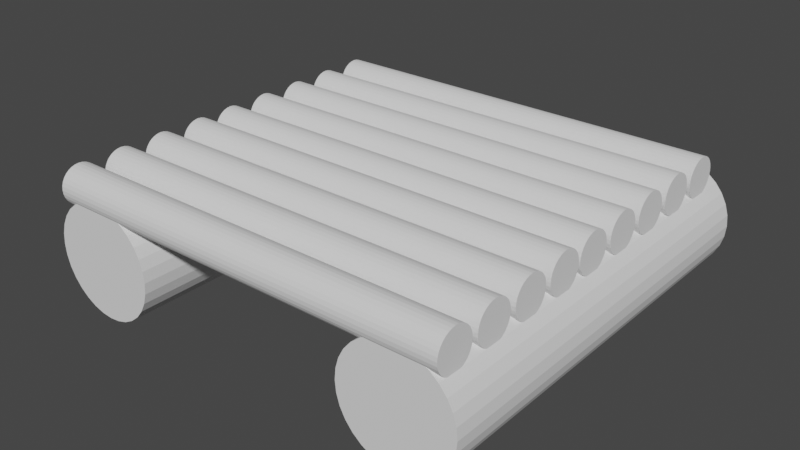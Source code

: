 # Source: sal.blend  (saved by Blender 2.82.7; exported with 4.5.12 LTS)
import bpy
from mathutils import Matrix  # noqa: F401  (used for matrix-valued properties, if any)

bpy.ops.wm.read_factory_settings(use_empty=True)
scene = bpy.context.scene
scene.name = 'Scene'

# ---- collections
col_collection = bpy.data.collections.new('Collection'); scene.collection.children.link(col_collection)

# ---- world
world_world = bpy.data.worlds.new('World'); scene.world = world_world
world_world.use_nodes = True; world_world.node_tree.nodes.clear()
_N = world_world.node_tree.nodes; _L = world_world.node_tree.links
n0 = _N.new('ShaderNodeOutputWorld'); n0.name = 'World Output'; n0.location = (300, 300)
n1 = _N.new('ShaderNodeBackground'); n1.name = 'Background'; n1.location = (10, 300)
n1.inputs[0].default_value = (0.05088, 0.05088, 0.05088, 1.0)
_L.new(n1.outputs[0], n0.inputs[0])
n0.is_active_output = True
world_world.color = (0.05088, 0.05088, 0.05088)
world_world.use_sun_shadow = False
world_world.sun_shadow_jitter_overblur = 0.0

# ---- meshes
me_cylinder = bpy.data.meshes.new('Cylinder')
me_cylinder.from_pydata([(4.295e-08, 0.1361, -0.5), (4.295e-08, 0.1361, 0.5), (0.02656, 0.1335, -0.5), (0.02656, 0.1335, 0.5), (0.0521, 0.1258, -0.5), (0.0521, 0.1258, 0.5), (0.07564, 0.1132, -0.5), (0.07564, 0.1132, 0.5), (0.09627, 0.09627, -0.5), (0.09627, 0.09627, 0.5), (0.1132, 0.07564, -0.5), (0.1132, 0.07564, 0.5), (0.1258, 0.0521, -0.5), (0.1258, 0.0521, 0.5), (0.1335, 0.02656, -0.5), (0.1335, 0.02656, 0.5), (0.1361, 2.434e-07, -0.5), (0.1361, 2.752e-07, 0.5), (0.1335, -0.02656, -0.5), (0.1335, -0.02656, 0.5), (0.1258, -0.0521, -0.5), (0.1258, -0.0521, 0.5), (0.1132, -0.07564, -0.5), (0.1132, -0.07564, 0.5), (0.09627, -0.09627, -0.5), (0.09627, -0.09627, 0.5), (0.07564, -0.1132, -0.5), (0.07564, -0.1132, 0.5), (0.0521, -0.1258, -0.5), (0.0521, -0.1258, 0.5), (0.02656, -0.1335, -0.5), (0.02656, -0.1335, 0.5), (-1.417e-09, -0.1361, -0.5), (-1.417e-09, -0.1361, 0.5), (-0.02656, -0.1335, -0.5), (-0.02656, -0.1335, 0.5), (-0.0521, -0.1258, -0.5), (-0.0521, -0.1258, 0.5), (-0.07564, -0.1132, -0.5), (-0.07564, -0.1132, 0.5), (-0.09627, -0.09627, -0.5), (-0.09627, -0.09627, 0.5), (-0.1132, -0.07564, -0.5), (-0.1132, -0.07564, 0.5), (-0.1258, -0.0521, -0.5), (-0.1258, -0.0521, 0.5), (-0.1335, -0.02656, -0.5), (-0.1335, -0.02656, 0.5), (-0.1361, 3.646e-07, -0.5), (-0.1361, 3.964e-07, 0.5), (-0.1335, 0.02656, -0.5), (-0.1335, 0.02656, 0.5), (-0.1258, 0.0521, -0.5), (-0.1258, 0.0521, 0.5), (-0.1132, 0.07564, -0.5), (-0.1132, 0.07564, 0.5), (-0.09627, 0.09627, -0.5), (-0.09627, 0.09627, 0.5), (-0.07564, 0.1132, -0.5), (-0.07564, 0.1132, 0.5), (-0.0521, 0.1258, -0.5), (-0.0521, 0.1258, 0.5), (-0.02656, 0.1335, -0.5), (-0.02656, 0.1335, 0.5), (0.8, 0.1361, -0.5), (0.8, 0.1361, 0.5), (0.8266, 0.1335, -0.5), (0.8266, 0.1335, 0.5), (0.8521, 0.1258, -0.5), (0.8521, 0.1258, 0.5), (0.8756, 0.1132, -0.5), (0.8756, 0.1132, 0.5), (0.8963, 0.09627, -0.5), (0.8963, 0.09627, 0.5), (0.9132, 0.07564, -0.5), (0.9132, 0.07564, 0.5), (0.9258, 0.0521, -0.5), (0.9258, 0.0521, 0.5), (0.9335, 0.02656, -0.5), (0.9335, 0.02656, 0.5), (0.9361, 2.434e-07, -0.5), (0.9361, 2.752e-07, 0.5), (0.9335, -0.02656, -0.5), (0.9335, -0.02656, 0.5), (0.9258, -0.0521, -0.5), (0.9258, -0.0521, 0.5), (0.9132, -0.07564, -0.5), (0.9132, -0.07564, 0.5), (0.8963, -0.09627, -0.5), (0.8963, -0.09627, 0.5), (0.8756, -0.1132, -0.5), (0.8756, -0.1132, 0.5), (0.8521, -0.1258, -0.5), (0.8521, -0.1258, 0.5), (0.8266, -0.1335, -0.5), (0.8266, -0.1335, 0.5), (0.8, -0.1361, -0.5), (0.8, -0.1361, 0.5), (0.7734, -0.1335, -0.5), (0.7734, -0.1335, 0.5), (0.7479, -0.1258, -0.5), (0.7479, -0.1258, 0.5), (0.7244, -0.1132, -0.5), (0.7244, -0.1132, 0.5), (0.7037, -0.09627, -0.5), (0.7037, -0.09627, 0.5), (0.6868, -0.07564, -0.5), (0.6868, -0.07564, 0.5), (0.6742, -0.0521, -0.5), (0.6742, -0.0521, 0.5), (0.6665, -0.02656, -0.5), (0.6665, -0.02656, 0.5), (0.6639, 3.646e-07, -0.5), (0.6639, 3.964e-07, 0.5), (0.6665, 0.02656, -0.5), (0.6665, 0.02656, 0.5), (0.6742, 0.0521, -0.5), (0.6742, 0.0521, 0.5), (0.6868, 0.07564, -0.5), (0.6868, 0.07564, 0.5), (0.7037, 0.09627, -0.5), (0.7037, 0.09627, 0.5), (0.7244, 0.1132, -0.5), (0.7244, 0.1132, 0.5), (0.7479, 0.1258, -0.5), (0.7479, 0.1258, 0.5), (0.7734, 0.1335, -0.5), (0.7734, 0.1335, 0.5), (-0.1041, 0.1876, 0.4583), (0.8959, 0.1876, 0.4583), (-0.1041, 0.1866, 0.449), (0.8959, 0.1866, 0.449), (-0.1041, 0.1839, 0.4401), (0.8959, 0.1839, 0.4401), (-0.1041, 0.1795, 0.4319), (0.8959, 0.1795, 0.4319), (-0.1041, 0.1736, 0.4247), (0.8959, 0.1736, 0.4247), (-0.1041, 0.1664, 0.4188), (0.8959, 0.1664, 0.4188), (-0.1041, 0.1582, 0.4144), (0.8959, 0.1582, 0.4144), (-0.1041, 0.1493, 0.4117), (0.8959, 0.1493, 0.4117), (-0.1041, 0.14, 0.4108), (0.8959, 0.14, 0.4108), (-0.1041, 0.1307, 0.4117), (0.8959, 0.1307, 0.4117), (-0.1041, 0.1218, 0.4144), (0.8959, 0.1218, 0.4144), (-0.1041, 0.1136, 0.4188), (0.8959, 0.1136, 0.4188), (-0.1041, 0.1063, 0.4247), (0.8959, 0.1063, 0.4247), (-0.1041, 0.1004, 0.4319), (0.8959, 0.1004, 0.4319), (-0.1041, 0.09603, 0.4401), (0.8959, 0.09603, 0.4401), (-0.1041, 0.09333, 0.449), (0.8959, 0.09333, 0.449), (-0.1041, 0.09241, 0.4583), (0.8959, 0.09241, 0.4583), (-0.1041, 0.09333, 0.4676), (0.8959, 0.09333, 0.4676), (-0.1041, 0.09603, 0.4765), (0.8959, 0.09603, 0.4765), (-0.1041, 0.1004, 0.4848), (0.8959, 0.1004, 0.4848), (-0.1041, 0.1063, 0.492), (0.8959, 0.1063, 0.492), (-0.1041, 0.1136, 0.4979), (0.8959, 0.1136, 0.4979), (-0.1041, 0.1218, 0.5023), (0.8959, 0.1218, 0.5023), (-0.1041, 0.1307, 0.505), (0.8959, 0.1307, 0.505), (-0.1041, 0.14, 0.5059), (0.8959, 0.14, 0.5059), (-0.1041, 0.1493, 0.505), (0.8959, 0.1493, 0.505), (-0.1041, 0.1582, 0.5023), (0.8959, 0.1582, 0.5023), (-0.1041, 0.1664, 0.4979), (0.8959, 0.1664, 0.4979), (-0.1041, 0.1736, 0.492), (0.8959, 0.1736, 0.492), (-0.1041, 0.1795, 0.4848), (0.8959, 0.1795, 0.4848), (-0.1041, 0.1839, 0.4765), (0.8959, 0.1839, 0.4765), (-0.1041, 0.1866, 0.4676), (0.8959, 0.1866, 0.4676), (-0.1041, 0.1876, 0.3483), (0.8959, 0.1876, 0.3483), (-0.1041, 0.1866, 0.339), (0.8959, 0.1866, 0.339), (-0.1041, 0.1839, 0.3301), (0.8959, 0.1839, 0.3301), (-0.1041, 0.1795, 0.3219), (0.8959, 0.1795, 0.3219), (-0.1041, 0.1736, 0.3147), (0.8959, 0.1736, 0.3147), (-0.1041, 0.1664, 0.3088), (0.8959, 0.1664, 0.3088), (-0.1041, 0.1582, 0.3044), (0.8959, 0.1582, 0.3044), (-0.1041, 0.1493, 0.3017), (0.8959, 0.1493, 0.3017), (-0.1041, 0.14, 0.3008), (0.8959, 0.14, 0.3008), (-0.1041, 0.1307, 0.3017), (0.8959, 0.1307, 0.3017), (-0.1041, 0.1218, 0.3044), (0.8959, 0.1218, 0.3044), (-0.1041, 0.1136, 0.3088), (0.8959, 0.1136, 0.3088), (-0.1041, 0.1063, 0.3147), (0.8959, 0.1063, 0.3147), (-0.1041, 0.1004, 0.3219), (0.8959, 0.1004, 0.3219), (-0.1041, 0.09603, 0.3301), (0.8959, 0.09603, 0.3301), (-0.1041, 0.09333, 0.339), (0.8959, 0.09333, 0.339), (-0.1041, 0.09241, 0.3483), (0.8959, 0.09241, 0.3483), (-0.1041, 0.09333, 0.3576), (0.8959, 0.09333, 0.3576), (-0.1041, 0.09603, 0.3665), (0.8959, 0.09603, 0.3665), (-0.1041, 0.1004, 0.3748), (0.8959, 0.1004, 0.3748), (-0.1041, 0.1063, 0.382), (0.8959, 0.1063, 0.382), (-0.1041, 0.1136, 0.3879), (0.8959, 0.1136, 0.3879), (-0.1041, 0.1218, 0.3923), (0.8959, 0.1218, 0.3923), (-0.1041, 0.1307, 0.395), (0.8959, 0.1307, 0.395), (-0.1041, 0.14, 0.3959), (0.8959, 0.14, 0.3959), (-0.1041, 0.1493, 0.395), (0.8959, 0.1493, 0.395), (-0.1041, 0.1582, 0.3923), (0.8959, 0.1582, 0.3923), (-0.1041, 0.1664, 0.3879), (0.8959, 0.1664, 0.3879), (-0.1041, 0.1736, 0.382), (0.8959, 0.1736, 0.382), (-0.1041, 0.1795, 0.3748), (0.8959, 0.1795, 0.3748), (-0.1041, 0.1839, 0.3665), (0.8959, 0.1839, 0.3665), (-0.1041, 0.1866, 0.3576), (0.8959, 0.1866, 0.3576), (-0.1041, 0.1876, 0.2383), (0.8959, 0.1876, 0.2383), (-0.1041, 0.1866, 0.229), (0.8959, 0.1866, 0.229), (-0.1041, 0.1839, 0.2201), (0.8959, 0.1839, 0.2201), (-0.1041, 0.1795, 0.2119), (0.8959, 0.1795, 0.2119), (-0.1041, 0.1736, 0.2047), (0.8959, 0.1736, 0.2047), (-0.1041, 0.1664, 0.1988), (0.8959, 0.1664, 0.1988), (-0.1041, 0.1582, 0.1944), (0.8959, 0.1582, 0.1944), (-0.1041, 0.1493, 0.1917), (0.8959, 0.1493, 0.1917), (-0.1041, 0.14, 0.1908), (0.8959, 0.14, 0.1908), (-0.1041, 0.1307, 0.1917), (0.8959, 0.1307, 0.1917), (-0.1041, 0.1218, 0.1944), (0.8959, 0.1218, 0.1944), (-0.1041, 0.1136, 0.1988), (0.8959, 0.1136, 0.1988), (-0.1041, 0.1063, 0.2047), (0.8959, 0.1063, 0.2047), (-0.1041, 0.1004, 0.2119), (0.8959, 0.1004, 0.2119), (-0.1041, 0.09603, 0.2201), (0.8959, 0.09603, 0.2201), (-0.1041, 0.09333, 0.229), (0.8959, 0.09333, 0.229), (-0.1041, 0.09241, 0.2383), (0.8959, 0.09241, 0.2383), (-0.1041, 0.09333, 0.2476), (0.8959, 0.09333, 0.2476), (-0.1041, 0.09603, 0.2565), (0.8959, 0.09603, 0.2565), (-0.1041, 0.1004, 0.2648), (0.8959, 0.1004, 0.2648), (-0.1041, 0.1063, 0.272), (0.8959, 0.1063, 0.272), (-0.1041, 0.1136, 0.2779), (0.8959, 0.1136, 0.2779), (-0.1041, 0.1218, 0.2823), (0.8959, 0.1218, 0.2823), (-0.1041, 0.1307, 0.285), (0.8959, 0.1307, 0.285), (-0.1041, 0.14, 0.2859), (0.8959, 0.14, 0.2859), (-0.1041, 0.1493, 0.285), (0.8959, 0.1493, 0.285), (-0.1041, 0.1582, 0.2823), (0.8959, 0.1582, 0.2823), (-0.1041, 0.1664, 0.2779), (0.8959, 0.1664, 0.2779), (-0.1041, 0.1736, 0.272), (0.8959, 0.1736, 0.272), (-0.1041, 0.1795, 0.2648), (0.8959, 0.1795, 0.2648), (-0.1041, 0.1839, 0.2565), (0.8959, 0.1839, 0.2565), (-0.1041, 0.1866, 0.2476), (0.8959, 0.1866, 0.2476), (-0.1041, 0.1876, 0.1283), (0.8959, 0.1876, 0.1283), (-0.1041, 0.1866, 0.119), (0.8959, 0.1866, 0.119), (-0.1041, 0.1839, 0.1101), (0.8959, 0.1839, 0.1101), (-0.1041, 0.1795, 0.1019), (0.8959, 0.1795, 0.1019), (-0.1041, 0.1736, 0.09469), (0.8959, 0.1736, 0.09469), (-0.1041, 0.1664, 0.08877), (0.8959, 0.1664, 0.08877), (-0.1041, 0.1582, 0.08438), (0.8959, 0.1582, 0.08438), (-0.1041, 0.1493, 0.08167), (0.8959, 0.1493, 0.08167), (-0.1041, 0.14, 0.08076), (0.8959, 0.14, 0.08076), (-0.1041, 0.1307, 0.08167), (0.8959, 0.1307, 0.08167), (-0.1041, 0.1218, 0.08438), (0.8959, 0.1218, 0.08438), (-0.1041, 0.1136, 0.08877), (0.8959, 0.1136, 0.08877), (-0.1041, 0.1063, 0.09469), (0.8959, 0.1063, 0.09469), (-0.1041, 0.1004, 0.1019), (0.8959, 0.1004, 0.1019), (-0.1041, 0.09603, 0.1101), (0.8959, 0.09603, 0.1101), (-0.1041, 0.09333, 0.119), (0.8959, 0.09333, 0.119), (-0.1041, 0.09241, 0.1283), (0.8959, 0.09241, 0.1283), (-0.1041, 0.09333, 0.1376), (0.8959, 0.09333, 0.1376), (-0.1041, 0.09603, 0.1465), (0.8959, 0.09603, 0.1465), (-0.1041, 0.1004, 0.1548), (0.8959, 0.1004, 0.1548), (-0.1041, 0.1063, 0.162), (0.8959, 0.1063, 0.162), (-0.1041, 0.1136, 0.1679), (0.8959, 0.1136, 0.1679), (-0.1041, 0.1218, 0.1723), (0.8959, 0.1218, 0.1723), (-0.1041, 0.1307, 0.175), (0.8959, 0.1307, 0.175), (-0.1041, 0.14, 0.1759), (0.8959, 0.14, 0.1759), (-0.1041, 0.1493, 0.175), (0.8959, 0.1493, 0.175), (-0.1041, 0.1582, 0.1723), (0.8959, 0.1582, 0.1723), (-0.1041, 0.1664, 0.1679), (0.8959, 0.1664, 0.1679), (-0.1041, 0.1736, 0.162), (0.8959, 0.1736, 0.162), (-0.1041, 0.1795, 0.1548), (0.8959, 0.1795, 0.1548), (-0.1041, 0.1839, 0.1465), (0.8959, 0.1839, 0.1465), (-0.1041, 0.1866, 0.1376), (0.8959, 0.1866, 0.1376), (-0.1041, 0.1876, 0.02833), (0.8959, 0.1876, 0.02833), (-0.1041, 0.1866, 0.01905), (0.8959, 0.1866, 0.01905), (-0.1041, 0.1839, 0.01012), (0.8959, 0.1839, 0.01012), (-0.1041, 0.1795, 0.001899), (0.8959, 0.1795, 0.001899), (-0.1041, 0.1736, -0.005309), (0.8959, 0.1736, -0.005309), (-0.1041, 0.1664, -0.01123), (0.8959, 0.1664, -0.01123), (-0.1041, 0.1582, -0.01562), (0.8959, 0.1582, -0.01562), (-0.1041, 0.1493, -0.01833), (0.8959, 0.1493, -0.01833), (-0.1041, 0.14, -0.01924), (0.8959, 0.14, -0.01924), (-0.1041, 0.1307, -0.01833), (0.8959, 0.1307, -0.01833), (-0.1041, 0.1218, -0.01562), (0.8959, 0.1218, -0.01562), (-0.1041, 0.1136, -0.01123), (0.8959, 0.1136, -0.01123), (-0.1041, 0.1063, -0.005309), (0.8959, 0.1063, -0.005309), (-0.1041, 0.1004, 0.001899), (0.8959, 0.1004, 0.001899), (-0.1041, 0.09603, 0.01012), (0.8959, 0.09603, 0.01012), (-0.1041, 0.09333, 0.01905), (0.8959, 0.09333, 0.01905), (-0.1041, 0.09241, 0.02833), (0.8959, 0.09241, 0.02833), (-0.1041, 0.09333, 0.03761), (0.8959, 0.09333, 0.03761), (-0.1041, 0.09603, 0.04653), (0.8959, 0.09603, 0.04653), (-0.1041, 0.1004, 0.05476), (0.8959, 0.1004, 0.05476), (-0.1041, 0.1063, 0.06196), (0.8959, 0.1063, 0.06196), (-0.1041, 0.1136, 0.06788), (0.8959, 0.1136, 0.06788), (-0.1041, 0.1218, 0.07228), (0.8959, 0.1218, 0.07228), (-0.1041, 0.1307, 0.07498), (0.8959, 0.1307, 0.07498), (-0.1041, 0.14, 0.0759), (0.8959, 0.14, 0.0759), (-0.1041, 0.1493, 0.07498), (0.8959, 0.1493, 0.07498), (-0.1041, 0.1582, 0.07228), (0.8959, 0.1582, 0.07228), (-0.1041, 0.1664, 0.06788), (0.8959, 0.1664, 0.06788), (-0.1041, 0.1736, 0.06196), (0.8959, 0.1736, 0.06196), (-0.1041, 0.1795, 0.05476), (0.8959, 0.1795, 0.05476), (-0.1041, 0.1839, 0.04653), (0.8959, 0.1839, 0.04653), (-0.1041, 0.1866, 0.03761), (0.8959, 0.1866, 0.03761), (-0.1041, 0.1876, -0.08167), (0.8959, 0.1876, -0.08167), (-0.1041, 0.1866, -0.09095), (0.8959, 0.1866, -0.09095), (-0.1041, 0.1839, -0.09988), (0.8959, 0.1839, -0.09988), (-0.1041, 0.1795, -0.1081), (0.8959, 0.1795, -0.1081), (-0.1041, 0.1736, -0.1153), (0.8959, 0.1736, -0.1153), (-0.1041, 0.1664, -0.1212), (0.8959, 0.1664, -0.1212), (-0.1041, 0.1582, -0.1256), (0.8959, 0.1582, -0.1256), (-0.1041, 0.1493, -0.1283), (0.8959, 0.1493, -0.1283), (-0.1041, 0.14, -0.1292), (0.8959, 0.14, -0.1292), (-0.1041, 0.1307, -0.1283), (0.8959, 0.1307, -0.1283), (-0.1041, 0.1218, -0.1256), (0.8959, 0.1218, -0.1256), (-0.1041, 0.1136, -0.1212), (0.8959, 0.1136, -0.1212), (-0.1041, 0.1063, -0.1153), (0.8959, 0.1063, -0.1153), (-0.1041, 0.1004, -0.1081), (0.8959, 0.1004, -0.1081), (-0.1041, 0.09603, -0.09988), (0.8959, 0.09603, -0.09988), (-0.1041, 0.09333, -0.09095), (0.8959, 0.09333, -0.09095), (-0.1041, 0.09241, -0.08167), (0.8959, 0.09241, -0.08167), (-0.1041, 0.09333, -0.07239), (0.8959, 0.09333, -0.07239), (-0.1041, 0.09603, -0.06347), (0.8959, 0.09603, -0.06347), (-0.1041, 0.1004, -0.05524), (0.8959, 0.1004, -0.05524), (-0.1041, 0.1063, -0.04804), (0.8959, 0.1063, -0.04804), (-0.1041, 0.1136, -0.04212), (0.8959, 0.1136, -0.04212), (-0.1041, 0.1218, -0.03772), (0.8959, 0.1218, -0.03772), (-0.1041, 0.1307, -0.03502), (0.8959, 0.1307, -0.03502), (-0.1041, 0.14, -0.0341), (0.8959, 0.14, -0.0341), (-0.1041, 0.1493, -0.03502), (0.8959, 0.1493, -0.03502), (-0.1041, 0.1582, -0.03772), (0.8959, 0.1582, -0.03772), (-0.1041, 0.1664, -0.04212), (0.8959, 0.1664, -0.04212), (-0.1041, 0.1736, -0.04804), (0.8959, 0.1736, -0.04804), (-0.1041, 0.1795, -0.05524), (0.8959, 0.1795, -0.05524), (-0.1041, 0.1839, -0.06347), (0.8959, 0.1839, -0.06347), (-0.1041, 0.1866, -0.07239), (0.8959, 0.1866, -0.07239), (-0.1041, 0.1876, -0.1917), (0.8959, 0.1876, -0.1917), (-0.1041, 0.1866, -0.201), (0.8959, 0.1866, -0.201), (-0.1041, 0.1839, -0.2099), (0.8959, 0.1839, -0.2099), (-0.1041, 0.1795, -0.2181), (0.8959, 0.1795, -0.2181), (-0.1041, 0.1736, -0.2253), (0.8959, 0.1736, -0.2253), (-0.1041, 0.1664, -0.2312), (0.8959, 0.1664, -0.2312), (-0.1041, 0.1582, -0.2356), (0.8959, 0.1582, -0.2356), (-0.1041, 0.1493, -0.2383), (0.8959, 0.1493, -0.2383), (-0.1041, 0.14, -0.2392), (0.8959, 0.14, -0.2392), (-0.1041, 0.1307, -0.2383), (0.8959, 0.1307, -0.2383), (-0.1041, 0.1218, -0.2356), (0.8959, 0.1218, -0.2356), (-0.1041, 0.1136, -0.2312), (0.8959, 0.1136, -0.2312), (-0.1041, 0.1063, -0.2253), (0.8959, 0.1063, -0.2253), (-0.1041, 0.1004, -0.2181), (0.8959, 0.1004, -0.2181), (-0.1041, 0.09603, -0.2099), (0.8959, 0.09603, -0.2099), (-0.1041, 0.09333, -0.201), (0.8959, 0.09333, -0.201), (-0.1041, 0.09241, -0.1917), (0.8959, 0.09241, -0.1917), (-0.1041, 0.09333, -0.1824), (0.8959, 0.09333, -0.1824), (-0.1041, 0.09603, -0.1735), (0.8959, 0.09603, -0.1735), (-0.1041, 0.1004, -0.1652), (0.8959, 0.1004, -0.1652), (-0.1041, 0.1063, -0.158), (0.8959, 0.1063, -0.158), (-0.1041, 0.1136, -0.1521), (0.8959, 0.1136, -0.1521), (-0.1041, 0.1218, -0.1477), (0.8959, 0.1218, -0.1477), (-0.1041, 0.1307, -0.145), (0.8959, 0.1307, -0.145), (-0.1041, 0.14, -0.1441), (0.8959, 0.14, -0.1441), (-0.1041, 0.1493, -0.145), (0.8959, 0.1493, -0.145), (-0.1041, 0.1582, -0.1477), (0.8959, 0.1582, -0.1477), (-0.1041, 0.1664, -0.1521), (0.8959, 0.1664, -0.1521), (-0.1041, 0.1736, -0.158), (0.8959, 0.1736, -0.158), (-0.1041, 0.1795, -0.1652), (0.8959, 0.1795, -0.1652), (-0.1041, 0.1839, -0.1735), (0.8959, 0.1839, -0.1735), (-0.1041, 0.1866, -0.1824), (0.8959, 0.1866, -0.1824), (-0.1041, 0.1876, -0.3017), (0.8959, 0.1876, -0.3017), (-0.1041, 0.1866, -0.311), (0.8959, 0.1866, -0.311), (-0.1041, 0.1839, -0.3199), (0.8959, 0.1839, -0.3199), (-0.1041, 0.1795, -0.3281), (0.8959, 0.1795, -0.3281), (-0.1041, 0.1736, -0.3353), (0.8959, 0.1736, -0.3353), (-0.1041, 0.1664, -0.3412), (0.8959, 0.1664, -0.3412), (-0.1041, 0.1582, -0.3456), (0.8959, 0.1582, -0.3456), (-0.1041, 0.1493, -0.3483), (0.8959, 0.1493, -0.3483), (-0.1041, 0.14, -0.3492), (0.8959, 0.14, -0.3492), (-0.1041, 0.1307, -0.3483), (0.8959, 0.1307, -0.3483), (-0.1041, 0.1218, -0.3456), (0.8959, 0.1218, -0.3456), (-0.1041, 0.1136, -0.3412), (0.8959, 0.1136, -0.3412), (-0.1041, 0.1063, -0.3353), (0.8959, 0.1063, -0.3353), (-0.1041, 0.1004, -0.3281), (0.8959, 0.1004, -0.3281), (-0.1041, 0.09603, -0.3199), (0.8959, 0.09603, -0.3199), (-0.1041, 0.09333, -0.311), (0.8959, 0.09333, -0.311), (-0.1041, 0.09241, -0.3017), (0.8959, 0.09241, -0.3017), (-0.1041, 0.09333, -0.2924), (0.8959, 0.09333, -0.2924), (-0.1041, 0.09603, -0.2835), (0.8959, 0.09603, -0.2835), (-0.1041, 0.1004, -0.2752), (0.8959, 0.1004, -0.2752), (-0.1041, 0.1063, -0.268), (0.8959, 0.1063, -0.268), (-0.1041, 0.1136, -0.2621), (0.8959, 0.1136, -0.2621), (-0.1041, 0.1218, -0.2577), (0.8959, 0.1218, -0.2577), (-0.1041, 0.1307, -0.255), (0.8959, 0.1307, -0.255), (-0.1041, 0.14, -0.2541), (0.8959, 0.14, -0.2541), (-0.1041, 0.1493, -0.255), (0.8959, 0.1493, -0.255), (-0.1041, 0.1582, -0.2577), (0.8959, 0.1582, -0.2577), (-0.1041, 0.1664, -0.2621), (0.8959, 0.1664, -0.2621), (-0.1041, 0.1736, -0.268), (0.8959, 0.1736, -0.268), (-0.1041, 0.1795, -0.2752), (0.8959, 0.1795, -0.2752), (-0.1041, 0.1839, -0.2835), (0.8959, 0.1839, -0.2835), (-0.1041, 0.1866, -0.2924), (0.8959, 0.1866, -0.2924), (0.8959, 0.1866, -0.4024), (-0.1041, 0.1866, -0.4024), (0.8959, 0.1839, -0.3935), (-0.1041, 0.1839, -0.3935), (0.8959, 0.1795, -0.3852), (-0.1041, 0.1795, -0.3852), (0.8959, 0.1736, -0.378), (-0.1041, 0.1736, -0.378), (0.8959, 0.1664, -0.3721), (-0.1041, 0.1664, -0.3721), (0.8959, 0.1582, -0.3677), (-0.1041, 0.1582, -0.3677), (0.8959, 0.1493, -0.365), (-0.1041, 0.1493, -0.365), (0.8959, 0.14, -0.3641), (-0.1041, 0.14, -0.3641), (0.8959, 0.1307, -0.365), (-0.1041, 0.1307, -0.365), (0.8959, 0.1218, -0.3677), (-0.1041, 0.1218, -0.3677), (0.8959, 0.1136, -0.3721), (-0.1041, 0.1136, -0.3721), (0.8959, 0.1063, -0.378), (-0.1041, 0.1063, -0.378), (0.8959, 0.1004, -0.3852), (-0.1041, 0.1004, -0.3852), (0.8959, 0.09603, -0.3935), (-0.1041, 0.09603, -0.3935), (0.8959, 0.09333, -0.4024), (-0.1041, 0.09333, -0.4024), (0.8959, 0.09241, -0.4117), (-0.1041, 0.09241, -0.4117), (0.8959, 0.09333, -0.421), (-0.1041, 0.09333, -0.421), (0.8959, 0.09603, -0.4299), (-0.1041, 0.09603, -0.4299), (0.8959, 0.1004, -0.4381), (-0.1041, 0.1004, -0.4381), (0.8959, 0.1063, -0.4453), (-0.1041, 0.1063, -0.4453), (0.8959, 0.1136, -0.4512), (-0.1041, 0.1136, -0.4512), (0.8959, 0.1218, -0.4556), (-0.1041, 0.1218, -0.4556), (0.8959, 0.1307, -0.4583), (-0.1041, 0.1307, -0.4583), (0.8959, 0.14, -0.4592), (-0.1041, 0.14, -0.4592), (0.8959, 0.1493, -0.4583), (-0.1041, 0.1493, -0.4583), (0.8959, 0.1582, -0.4556), (-0.1041, 0.1582, -0.4556), (0.8959, 0.1664, -0.4512), (-0.1041, 0.1664, -0.4512), (0.8959, 0.1736, -0.4453), (-0.1041, 0.1736, -0.4453), (0.8959, 0.1795, -0.4381), (-0.1041, 0.1795, -0.4381), (0.8959, 0.1839, -0.4299), (-0.1041, 0.1839, -0.4299), (0.8959, 0.1866, -0.421), (-0.1041, 0.1866, -0.421), (0.8959, 0.1876, -0.4117), (-0.1041, 0.1876, -0.4117)], [], [(0, 1, 3, 2), (2, 3, 5, 4), (4, 5, 7, 6), (6, 7, 9, 8), (8, 9, 11, 10), (10, 11, 13, 12), (12, 13, 15, 14), (14, 15, 17, 16), (16, 17, 19, 18), (18, 19, 21, 20), (20, 21, 23, 22), (22, 23, 25, 24), (24, 25, 27, 26), (26, 27, 29, 28), (28, 29, 31, 30), (30, 31, 33, 32), (32, 33, 35, 34), (34, 35, 37, 36), (36, 37, 39, 38), (38, 39, 41, 40), (40, 41, 43, 42), (42, 43, 45, 44), (44, 45, 47, 46), (46, 47, 49, 48), (48, 49, 51, 50), (50, 51, 53, 52), (52, 53, 55, 54), (54, 55, 57, 56), (56, 57, 59, 58), (58, 59, 61, 60), (3, 1, 63, 61, 59, 57, 55, 53, 51, 49, 47, 45, 43, 41, 39, 37, 35, 33, 31, 29, 27, 25, 23, 21, 19, 17, 15, 13, 11, 9, 7, 5), (60, 61, 63, 62), (62, 63, 1, 0), (0, 2, 4, 6, 8, 10, 12, 14, 16, 18, 20, 22, 24, 26, 28, 30, 32, 34, 36, 38, 40, 42, 44, 46, 48, 50, 52, 54, 56, 58, 60, 62), (64, 65, 67, 66), (66, 67, 69, 68), (68, 69, 71, 70), (70, 71, 73, 72), (72, 73, 75, 74), (74, 75, 77, 76), (76, 77, 79, 78), (78, 79, 81, 80), (80, 81, 83, 82), (82, 83, 85, 84), (84, 85, 87, 86), (86, 87, 89, 88), (88, 89, 91, 90), (90, 91, 93, 92), (92, 93, 95, 94), (94, 95, 97, 96), (96, 97, 99, 98), (98, 99, 101, 100), (100, 101, 103, 102), (102, 103, 105, 104), (104, 105, 107, 106), (106, 107, 109, 108), (108, 109, 111, 110), (110, 111, 113, 112), (112, 113, 115, 114), (114, 115, 117, 116), (116, 117, 119, 118), (118, 119, 121, 120), (120, 121, 123, 122), (122, 123, 125, 124), (67, 65, 127, 125, 123, 121, 119, 117, 115, 113, 111, 109, 107, 105, 103, 101, 99, 97, 95, 93, 91, 89, 87, 85, 83, 81, 79, 77, 75, 73, 71, 69), (124, 125, 127, 126), (126, 127, 65, 64), (64, 66, 68, 70, 72, 74, 76, 78, 80, 82, 84, 86, 88, 90, 92, 94, 96, 98, 100, 102, 104, 106, 108, 110, 112, 114, 116, 118, 120, 122, 124, 126), (128, 129, 131, 130), (130, 131, 133, 132), (132, 133, 135, 134), (134, 135, 137, 136), (136, 137, 139, 138), (138, 139, 141, 140), (140, 141, 143, 142), (142, 143, 145, 144), (144, 145, 147, 146), (146, 147, 149, 148), (148, 149, 151, 150), (150, 151, 153, 152), (152, 153, 155, 154), (154, 155, 157, 156), (156, 157, 159, 158), (158, 159, 161, 160), (160, 161, 163, 162), (162, 163, 165, 164), (164, 165, 167, 166), (166, 167, 169, 168), (168, 169, 171, 170), (170, 171, 173, 172), (172, 173, 175, 174), (174, 175, 177, 176), (176, 177, 179, 178), (178, 179, 181, 180), (180, 181, 183, 182), (182, 183, 185, 184), (184, 185, 187, 186), (186, 187, 189, 188), (131, 129, 191, 189, 187, 185, 183, 181, 179, 177, 175, 173, 171, 169, 167, 165, 163, 161, 159, 157, 155, 153, 151, 149, 147, 145, 143, 141, 139, 137, 135, 133), (188, 189, 191, 190), (190, 191, 129, 128), (128, 130, 132, 134, 136, 138, 140, 142, 144, 146, 148, 150, 152, 154, 156, 158, 160, 162, 164, 166, 168, 170, 172, 174, 176, 178, 180, 182, 184, 186, 188, 190), (192, 193, 195, 194), (194, 195, 197, 196), (196, 197, 199, 198), (198, 199, 201, 200), (200, 201, 203, 202), (202, 203, 205, 204), (204, 205, 207, 206), (206, 207, 209, 208), (208, 209, 211, 210), (210, 211, 213, 212), (212, 213, 215, 214), (214, 215, 217, 216), (216, 217, 219, 218), (218, 219, 221, 220), (220, 221, 223, 222), (222, 223, 225, 224), (224, 225, 227, 226), (226, 227, 229, 228), (228, 229, 231, 230), (230, 231, 233, 232), (232, 233, 235, 234), (234, 235, 237, 236), (236, 237, 239, 238), (238, 239, 241, 240), (240, 241, 243, 242), (242, 243, 245, 244), (244, 245, 247, 246), (246, 247, 249, 248), (248, 249, 251, 250), (250, 251, 253, 252), (195, 193, 255, 253, 251, 249, 247, 245, 243, 241, 239, 237, 235, 233, 231, 229, 227, 225, 223, 221, 219, 217, 215, 213, 211, 209, 207, 205, 203, 201, 199, 197), (252, 253, 255, 254), (254, 255, 193, 192), (192, 194, 196, 198, 200, 202, 204, 206, 208, 210, 212, 214, 216, 218, 220, 222, 224, 226, 228, 230, 232, 234, 236, 238, 240, 242, 244, 246, 248, 250, 252, 254), (256, 257, 259, 258), (258, 259, 261, 260), (260, 261, 263, 262), (262, 263, 265, 264), (264, 265, 267, 266), (266, 267, 269, 268), (268, 269, 271, 270), (270, 271, 273, 272), (272, 273, 275, 274), (274, 275, 277, 276), (276, 277, 279, 278), (278, 279, 281, 280), (280, 281, 283, 282), (282, 283, 285, 284), (284, 285, 287, 286), (286, 287, 289, 288), (288, 289, 291, 290), (290, 291, 293, 292), (292, 293, 295, 294), (294, 295, 297, 296), (296, 297, 299, 298), (298, 299, 301, 300), (300, 301, 303, 302), (302, 303, 305, 304), (304, 305, 307, 306), (306, 307, 309, 308), (308, 309, 311, 310), (310, 311, 313, 312), (312, 313, 315, 314), (314, 315, 317, 316), (259, 257, 319, 317, 315, 313, 311, 309, 307, 305, 303, 301, 299, 297, 295, 293, 291, 289, 287, 285, 283, 281, 279, 277, 275, 273, 271, 269, 267, 265, 263, 261), (316, 317, 319, 318), (318, 319, 257, 256), (256, 258, 260, 262, 264, 266, 268, 270, 272, 274, 276, 278, 280, 282, 284, 286, 288, 290, 292, 294, 296, 298, 300, 302, 304, 306, 308, 310, 312, 314, 316, 318), (320, 321, 323, 322), (322, 323, 325, 324), (324, 325, 327, 326), (326, 327, 329, 328), (328, 329, 331, 330), (330, 331, 333, 332), (332, 333, 335, 334), (334, 335, 337, 336), (336, 337, 339, 338), (338, 339, 341, 340), (340, 341, 343, 342), (342, 343, 345, 344), (344, 345, 347, 346), (346, 347, 349, 348), (348, 349, 351, 350), (350, 351, 353, 352), (352, 353, 355, 354), (354, 355, 357, 356), (356, 357, 359, 358), (358, 359, 361, 360), (360, 361, 363, 362), (362, 363, 365, 364), (364, 365, 367, 366), (366, 367, 369, 368), (368, 369, 371, 370), (370, 371, 373, 372), (372, 373, 375, 374), (374, 375, 377, 376), (376, 377, 379, 378), (378, 379, 381, 380), (323, 321, 383, 381, 379, 377, 375, 373, 371, 369, 367, 365, 363, 361, 359, 357, 355, 353, 351, 349, 347, 345, 343, 341, 339, 337, 335, 333, 331, 329, 327, 325), (380, 381, 383, 382), (382, 383, 321, 320), (320, 322, 324, 326, 328, 330, 332, 334, 336, 338, 340, 342, 344, 346, 348, 350, 352, 354, 356, 358, 360, 362, 364, 366, 368, 370, 372, 374, 376, 378, 380, 382), (384, 385, 387, 386), (386, 387, 389, 388), (388, 389, 391, 390), (390, 391, 393, 392), (392, 393, 395, 394), (394, 395, 397, 396), (396, 397, 399, 398), (398, 399, 401, 400), (400, 401, 403, 402), (402, 403, 405, 404), (404, 405, 407, 406), (406, 407, 409, 408), (408, 409, 411, 410), (410, 411, 413, 412), (412, 413, 415, 414), (414, 415, 417, 416), (416, 417, 419, 418), (418, 419, 421, 420), (420, 421, 423, 422), (422, 423, 425, 424), (424, 425, 427, 426), (426, 427, 429, 428), (428, 429, 431, 430), (430, 431, 433, 432), (432, 433, 435, 434), (434, 435, 437, 436), (436, 437, 439, 438), (438, 439, 441, 440), (440, 441, 443, 442), (442, 443, 445, 444), (387, 385, 447, 445, 443, 441, 439, 437, 435, 433, 431, 429, 427, 425, 423, 421, 419, 417, 415, 413, 411, 409, 407, 405, 403, 401, 399, 397, 395, 393, 391, 389), (444, 445, 447, 446), (446, 447, 385, 384), (384, 386, 388, 390, 392, 394, 396, 398, 400, 402, 404, 406, 408, 410, 412, 414, 416, 418, 420, 422, 424, 426, 428, 430, 432, 434, 436, 438, 440, 442, 444, 446), (448, 449, 451, 450), (450, 451, 453, 452), (452, 453, 455, 454), (454, 455, 457, 456), (456, 457, 459, 458), (458, 459, 461, 460), (460, 461, 463, 462), (462, 463, 465, 464), (464, 465, 467, 466), (466, 467, 469, 468), (468, 469, 471, 470), (470, 471, 473, 472), (472, 473, 475, 474), (474, 475, 477, 476), (476, 477, 479, 478), (478, 479, 481, 480), (480, 481, 483, 482), (482, 483, 485, 484), (484, 485, 487, 486), (486, 487, 489, 488), (488, 489, 491, 490), (490, 491, 493, 492), (492, 493, 495, 494), (494, 495, 497, 496), (496, 497, 499, 498), (498, 499, 501, 500), (500, 501, 503, 502), (502, 503, 505, 504), (504, 505, 507, 506), (506, 507, 509, 508), (451, 449, 511, 509, 507, 505, 503, 501, 499, 497, 495, 493, 491, 489, 487, 485, 483, 481, 479, 477, 475, 473, 471, 469, 467, 465, 463, 461, 459, 457, 455, 453), (508, 509, 511, 510), (510, 511, 449, 448), (448, 450, 452, 454, 456, 458, 460, 462, 464, 466, 468, 470, 472, 474, 476, 478, 480, 482, 484, 486, 488, 490, 492, 494, 496, 498, 500, 502, 504, 506, 508, 510), (512, 513, 515, 514), (514, 515, 517, 516), (516, 517, 519, 518), (518, 519, 521, 520), (520, 521, 523, 522), (522, 523, 525, 524), (524, 525, 527, 526), (526, 527, 529, 528), (528, 529, 531, 530), (530, 531, 533, 532), (532, 533, 535, 534), (534, 535, 537, 536), (536, 537, 539, 538), (538, 539, 541, 540), (540, 541, 543, 542), (542, 543, 545, 544), (544, 545, 547, 546), (546, 547, 549, 548), (548, 549, 551, 550), (550, 551, 553, 552), (552, 553, 555, 554), (554, 555, 557, 556), (556, 557, 559, 558), (558, 559, 561, 560), (560, 561, 563, 562), (562, 563, 565, 564), (564, 565, 567, 566), (566, 567, 569, 568), (568, 569, 571, 570), (570, 571, 573, 572), (515, 513, 575, 573, 571, 569, 567, 565, 563, 561, 559, 557, 555, 553, 551, 549, 547, 545, 543, 541, 539, 537, 535, 533, 531, 529, 527, 525, 523, 521, 519, 517), (572, 573, 575, 574), (574, 575, 513, 512), (512, 514, 516, 518, 520, 522, 524, 526, 528, 530, 532, 534, 536, 538, 540, 542, 544, 546, 548, 550, 552, 554, 556, 558, 560, 562, 564, 566, 568, 570, 572, 574), (576, 577, 579, 578), (578, 579, 581, 580), (580, 581, 583, 582), (582, 583, 585, 584), (584, 585, 587, 586), (586, 587, 589, 588), (588, 589, 591, 590), (590, 591, 593, 592), (592, 593, 595, 594), (594, 595, 597, 596), (596, 597, 599, 598), (598, 599, 601, 600), (600, 601, 603, 602), (602, 603, 605, 604), (604, 605, 607, 606), (606, 607, 609, 608), (608, 609, 611, 610), (610, 611, 613, 612), (612, 613, 615, 614), (614, 615, 617, 616), (616, 617, 619, 618), (618, 619, 621, 620), (620, 621, 623, 622), (622, 623, 625, 624), (624, 625, 627, 626), (626, 627, 629, 628), (628, 629, 631, 630), (630, 631, 633, 632), (632, 633, 635, 634), (634, 635, 637, 636), (579, 577, 639, 637, 635, 633, 631, 629, 627, 625, 623, 621, 619, 617, 615, 613, 611, 609, 607, 605, 603, 601, 599, 597, 595, 593, 591, 589, 587, 585, 583, 581), (636, 637, 639, 638), (638, 639, 577, 576), (576, 578, 580, 582, 584, 586, 588, 590, 592, 594, 596, 598, 600, 602, 604, 606, 608, 610, 612, 614, 616, 618, 620, 622, 624, 626, 628, 630, 632, 634, 636, 638), (703, 701, 699, 697, 695, 693, 691, 689, 687, 685, 683, 681, 679, 677, 675, 673, 671, 669, 667, 665, 663, 661, 659, 657, 655, 653, 651, 649, 647, 645, 643, 641), (641, 640, 702, 703), (643, 642, 640, 641), (700, 702, 640, 642, 644, 646, 648, 650, 652, 654, 656, 658, 660, 662, 664, 666, 668, 670, 672, 674, 676, 678, 680, 682, 684, 686, 688, 690, 692, 694, 696, 698), (645, 644, 642, 643), (647, 646, 644, 645), (649, 648, 646, 647), (651, 650, 648, 649), (653, 652, 650, 651), (655, 654, 652, 653), (657, 656, 654, 655), (659, 658, 656, 657), (661, 660, 658, 659), (663, 662, 660, 661), (665, 664, 662, 663), (667, 666, 664, 665), (669, 668, 666, 667), (671, 670, 668, 669), (673, 672, 670, 671), (675, 674, 672, 673), (677, 676, 674, 675), (679, 678, 676, 677), (681, 680, 678, 679), (683, 682, 680, 681), (685, 684, 682, 683), (687, 686, 684, 685), (689, 688, 686, 687), (691, 690, 688, 689), (693, 692, 690, 691), (695, 694, 692, 693), (697, 696, 694, 695), (699, 698, 696, 697), (701, 700, 698, 699), (703, 702, 700, 701)])
_uv = me_cylinder.uv_layers.new(name='UVMap')
_uv.uv.foreach_set('vector', [1.0, 0.5, 1.0, 1.0, 0.9688, 1.0, 0.9688, 0.5, 0.9688, 0.5, 0.9688, 1.0, 0.9375, 1.0, 0.9375, 0.5, 0.9375, 0.5, 0.9375, 1.0, 0.9062, 1.0, 0.9062, 0.5, 0.9062, 0.5, 0.9062, 1.0, 0.875, 1.0, 0.875, 0.5, 0.875, 0.5, 0.875, 1.0, 0.8438, 1.0, 0.8438, 0.5, 0.8438, 0.5, 0.8438, 1.0, 0.8125, 1.0, 0.8125, 0.5, 0.8125, 0.5, 0.8125, 1.0, 0.7812, 1.0, 0.7812, 0.5, 0.7812, 0.5, 0.7812, 1.0, 0.75, 1.0, 0.75, 0.5, 0.75, 0.5, 0.75, 1.0, 0.7188, 1.0, 0.7188, 0.5, 0.7188, 0.5, 0.7188, 1.0, 0.6875, 1.0, 0.6875, 0.5, 0.6875, 0.5, 0.6875, 1.0, 0.6562, 1.0, 0.6562, 0.5, 0.6562, 0.5, 0.6562, 1.0, 0.625, 1.0, 0.625, 0.5, 0.625, 0.5, 0.625, 1.0, 0.5938, 1.0, 0.5938, 0.5, 0.5938, 0.5, 0.5938, 1.0, 0.5625, 1.0, 0.5625, 0.5, 0.5625, 0.5, 0.5625, 1.0, 0.5312, 1.0, 0.5312, 0.5, 0.5312, 0.5, 0.5312, 1.0, 0.5, 1.0, 0.5, 0.5, 0.5, 0.5, 0.5, 1.0, 0.4688, 1.0, 0.4688, 0.5, 0.4688, 0.5, 0.4688, 1.0, 0.4375, 1.0, 0.4375, 0.5, 0.4375, 0.5, 0.4375, 1.0, 0.4062, 1.0, 0.4062, 0.5, 0.4062, 0.5, 0.4062, 1.0, 0.375, 1.0, 0.375, 0.5, 0.375, 0.5, 0.375, 1.0, 0.3438, 1.0, 0.3438, 0.5, 0.3438, 0.5, 0.3438, 1.0, 0.3125, 1.0, 0.3125, 0.5, 0.3125, 0.5, 0.3125, 1.0, 0.2812, 1.0, 0.2812, 0.5, 0.2812, 0.5, 0.2812, 1.0, 0.25, 1.0, 0.25, 0.5, 0.25, 0.5, 0.25, 1.0, 0.2188, 1.0, 0.2188, 0.5, 0.2188, 0.5, 0.2188, 1.0, 0.1875, 1.0, 0.1875, 0.5, 0.1875, 0.5, 0.1875, 1.0, 0.1562, 1.0, 0.1562, 0.5, 0.1562, 0.5, 0.1562, 1.0, 0.125, 1.0, 0.125, 0.5, 0.125, 0.5, 0.125, 1.0, 0.09375, 1.0, 0.09375, 0.5, 0.09375, 0.5, 0.09375, 1.0, 0.0625, 1.0, 0.0625, 0.5, 0.2968, 0.4854, 0.25, 0.49, 0.2032, 0.4854, 0.1582, 0.4717, 0.1167, 0.4496, 0.08029, 0.4197, 0.05045, 0.3833, 0.02827, 0.3418, 0.01461, 0.2968, 0.01, 0.25, 0.01461, 0.2032, 0.02827, 0.1582, 0.05045, 0.1167, 0.08029, 0.08029, 0.1167, 0.05045, 0.1582, 0.02827, 0.2032, 0.01461, 0.25, 0.01, 0.2968, 0.01461, 0.3418, 0.02827, 0.3833, 0.05045, 0.4197, 0.08029, 0.4496, 0.1167, 0.4717, 0.1582, 0.4854, 0.2032, 0.49, 0.25, 0.4854, 0.2968, 0.4717, 0.3418, 0.4496, 0.3833, 0.4197, 0.4197, 0.3833, 0.4496, 0.3418, 0.4717, 0.0625, 0.5, 0.0625, 1.0, 0.03125, 1.0, 0.03125, 0.5, 0.03125, 0.5, 0.03125, 1.0, 0.0, 1.0, 0.0, 0.5, 0.75, 0.49, 0.7968, 0.4854, 0.8418, 0.4717, 0.8833, 0.4496, 0.9197, 0.4197, 0.9496, 0.3833, 0.9717, 0.3418, 0.9854, 0.2968, 0.99, 0.25, 0.9854, 0.2032, 0.9717, 0.1582, 0.9496, 0.1167, 0.9197, 0.08029, 0.8833, 0.05045, 0.8418, 0.02827, 0.7968, 0.01461, 0.75, 0.01, 0.7032, 0.01461, 0.6582, 0.02827, 0.6167, 0.05045, 0.5803, 0.08029, 0.5504, 0.1167, 0.5283, 0.1582, 0.5146, 0.2032, 0.51, 0.25, 0.5146, 0.2968, 0.5283, 0.3418, 0.5504, 0.3833, 0.5803, 0.4197, 0.6167, 0.4496, 0.6582, 0.4717, 0.7032, 0.4854, 1.0, 0.5, 1.0, 1.0, 0.9688, 1.0, 0.9688, 0.5, 0.9688, 0.5, 0.9688, 1.0, 0.9375, 1.0, 0.9375, 0.5, 0.9375, 0.5, 0.9375, 1.0, 0.9062, 1.0, 0.9062, 0.5, 0.9062, 0.5, 0.9062, 1.0, 0.875, 1.0, 0.875, 0.5, 0.875, 0.5, 0.875, 1.0, 0.8438, 1.0, 0.8438, 0.5, 0.8438, 0.5, 0.8438, 1.0, 0.8125, 1.0, 0.8125, 0.5, 0.8125, 0.5, 0.8125, 1.0, 0.7812, 1.0, 0.7812, 0.5, 0.7812, 0.5, 0.7812, 1.0, 0.75, 1.0, 0.75, 0.5, 0.75, 0.5, 0.75, 1.0, 0.7188, 1.0, 0.7188, 0.5, 0.7188, 0.5, 0.7188, 1.0, 0.6875, 1.0, 0.6875, 0.5, 0.6875, 0.5, 0.6875, 1.0, 0.6562, 1.0, 0.6562, 0.5, 0.6562, 0.5, 0.6562, 1.0, 0.625, 1.0, 0.625, 0.5, 0.625, 0.5, 0.625, 1.0, 0.5938, 1.0, 0.5938, 0.5, 0.5938, 0.5, 0.5938, 1.0, 0.5625, 1.0, 0.5625, 0.5, 0.5625, 0.5, 0.5625, 1.0, 0.5312, 1.0, 0.5312, 0.5, 0.5312, 0.5, 0.5312, 1.0, 0.5, 1.0, 0.5, 0.5, 0.5, 0.5, 0.5, 1.0, 0.4688, 1.0, 0.4688, 0.5, 0.4688, 0.5, 0.4688, 1.0, 0.4375, 1.0, 0.4375, 0.5, 0.4375, 0.5, 0.4375, 1.0, 0.4062, 1.0, 0.4062, 0.5, 0.4062, 0.5, 0.4062, 1.0, 0.375, 1.0, 0.375, 0.5, 0.375, 0.5, 0.375, 1.0, 0.3438, 1.0, 0.3438, 0.5, 0.3438, 0.5, 0.3438, 1.0, 0.3125, 1.0, 0.3125, 0.5, 0.3125, 0.5, 0.3125, 1.0, 0.2812, 1.0, 0.2812, 0.5, 0.2812, 0.5, 0.2812, 1.0, 0.25, 1.0, 0.25, 0.5, 0.25, 0.5, 0.25, 1.0, 0.2188, 1.0, 0.2188, 0.5, 0.2188, 0.5, 0.2188, 1.0, 0.1875, 1.0, 0.1875, 0.5, 0.1875, 0.5, 0.1875, 1.0, 0.1562, 1.0, 0.1562, 0.5, 0.1562, 0.5, 0.1562, 1.0, 0.125, 1.0, 0.125, 0.5, 0.125, 0.5, 0.125, 1.0, 0.09375, 1.0, 0.09375, 0.5, 0.09375, 0.5, 0.09375, 1.0, 0.0625, 1.0, 0.0625, 0.5, 0.2968, 0.4854, 0.25, 0.49, 0.2032, 0.4854, 0.1582, 0.4717, 0.1167, 0.4496, 0.08029, 0.4197, 0.05045, 0.3833, 0.02827, 0.3418, 0.01461, 0.2968, 0.01, 0.25, 0.01461, 0.2032, 0.02827, 0.1582, 0.05045, 0.1167, 0.08029, 0.08029, 0.1167, 0.05045, 0.1582, 0.02827, 0.2032, 0.01461, 0.25, 0.01, 0.2968, 0.01461, 0.3418, 0.02827, 0.3833, 0.05045, 0.4197, 0.08029, 0.4496, 0.1167, 0.4717, 0.1582, 0.4854, 0.2032, 0.49, 0.25, 0.4854, 0.2968, 0.4717, 0.3418, 0.4496, 0.3833, 0.4197, 0.4197, 0.3833, 0.4496, 0.3418, 0.4717, 0.0625, 0.5, 0.0625, 1.0, 0.03125, 1.0, 0.03125, 0.5, 0.03125, 0.5, 0.03125, 1.0, 0.0, 1.0, 0.0, 0.5, 0.75, 0.49, 0.7968, 0.4854, 0.8418, 0.4717, 0.8833, 0.4496, 0.9197, 0.4197, 0.9496, 0.3833, 0.9717, 0.3418, 0.9854, 0.2968, 0.99, 0.25, 0.9854, 0.2032, 0.9717, 0.1582, 0.9496, 0.1167, 0.9197, 0.08029, 0.8833, 0.05045, 0.8418, 0.02827, 0.7968, 0.01461, 0.75, 0.01, 0.7032, 0.01461, 0.6582, 0.02827, 0.6167, 0.05045, 0.5803, 0.08029, 0.5504, 0.1167, 0.5283, 0.1582, 0.5146, 0.2032, 0.51, 0.25, 0.5146, 0.2968, 0.5283, 0.3418, 0.5504, 0.3833, 0.5803, 0.4197, 0.6167, 0.4496, 0.6582, 0.4717, 0.7032, 0.4854, 1.0, 0.5, 1.0, 1.0, 0.9688, 1.0, 0.9688, 0.5, 0.9688, 0.5, 0.9688, 1.0, 0.9375, 1.0, 0.9375, 0.5, 0.9375, 0.5, 0.9375, 1.0, 0.9062, 1.0, 0.9062, 0.5, 0.9062, 0.5, 0.9062, 1.0, 0.875, 1.0, 0.875, 0.5, 0.875, 0.5, 0.875, 1.0, 0.8438, 1.0, 0.8438, 0.5, 0.8438, 0.5, 0.8438, 1.0, 0.8125, 1.0, 0.8125, 0.5, 0.8125, 0.5, 0.8125, 1.0, 0.7812, 1.0, 0.7812, 0.5, 0.7812, 0.5, 0.7812, 1.0, 0.75, 1.0, 0.75, 0.5, 0.75, 0.5, 0.75, 1.0, 0.7188, 1.0, 0.7188, 0.5, 0.7188, 0.5, 0.7188, 1.0, 0.6875, 1.0, 0.6875, 0.5, 0.6875, 0.5, 0.6875, 1.0, 0.6562, 1.0, 0.6562, 0.5, 0.6562, 0.5, 0.6562, 1.0, 0.625, 1.0, 0.625, 0.5, 0.625, 0.5, 0.625, 1.0, 0.5938, 1.0, 0.5938, 0.5, 0.5938, 0.5, 0.5938, 1.0, 0.5625, 1.0, 0.5625, 0.5, 0.5625, 0.5, 0.5625, 1.0, 0.5312, 1.0, 0.5312, 0.5, 0.5312, 0.5, 0.5312, 1.0, 0.5, 1.0, 0.5, 0.5, 0.5, 0.5, 0.5, 1.0, 0.4688, 1.0, 0.4688, 0.5, 0.4688, 0.5, 0.4688, 1.0, 0.4375, 1.0, 0.4375, 0.5, 0.4375, 0.5, 0.4375, 1.0, 0.4062, 1.0, 0.4062, 0.5, 0.4062, 0.5, 0.4062, 1.0, 0.375, 1.0, 0.375, 0.5, 0.375, 0.5, 0.375, 1.0, 0.3438, 1.0, 0.3438, 0.5, 0.3438, 0.5, 0.3438, 1.0, 0.3125, 1.0, 0.3125, 0.5, 0.3125, 0.5, 0.3125, 1.0, 0.2812, 1.0, 0.2812, 0.5, 0.2812, 0.5, 0.2812, 1.0, 0.25, 1.0, 0.25, 0.5, 0.25, 0.5, 0.25, 1.0, 0.2188, 1.0, 0.2188, 0.5, 0.2188, 0.5, 0.2188, 1.0, 0.1875, 1.0, 0.1875, 0.5, 0.1875, 0.5, 0.1875, 1.0, 0.1562, 1.0, 0.1562, 0.5, 0.1562, 0.5, 0.1562, 1.0, 0.125, 1.0, 0.125, 0.5, 0.125, 0.5, 0.125, 1.0, 0.09375, 1.0, 0.09375, 0.5, 0.09375, 0.5, 0.09375, 1.0, 0.0625, 1.0, 0.0625, 0.5, 0.2968, 0.4854, 0.25, 0.49, 0.2032, 0.4854, 0.1582, 0.4717, 0.1167, 0.4496, 0.08029, 0.4197, 0.05045, 0.3833, 0.02827, 0.3418, 0.01461, 0.2968, 0.01, 0.25, 0.01461, 0.2032, 0.02827, 0.1582, 0.05045, 0.1167, 0.08029, 0.08029, 0.1167, 0.05045, 0.1582, 0.02827, 0.2032, 0.01461, 0.25, 0.01, 0.2968, 0.01461, 0.3418, 0.02827, 0.3833, 0.05045, 0.4197, 0.08029, 0.4496, 0.1167, 0.4717, 0.1582, 0.4854, 0.2032, 0.49, 0.25, 0.4854, 0.2968, 0.4717, 0.3418, 0.4496, 0.3833, 0.4197, 0.4197, 0.3833, 0.4496, 0.3418, 0.4717, 0.0625, 0.5, 0.0625, 1.0, 0.03125, 1.0, 0.03125, 0.5, 0.03125, 0.5, 0.03125, 1.0, 0.0, 1.0, 0.0, 0.5, 0.75, 0.49, 0.7968, 0.4854, 0.8418, 0.4717, 0.8833, 0.4496, 0.9197, 0.4197, 0.9496, 0.3833, 0.9717, 0.3418, 0.9854, 0.2968, 0.99, 0.25, 0.9854, 0.2032, 0.9717, 0.1582, 0.9496, 0.1167, 0.9197, 0.08029, 0.8833, 0.05045, 0.8418, 0.02827, 0.7968, 0.01461, 0.75, 0.01, 0.7032, 0.01461, 0.6582, 0.02827, 0.6167, 0.05045, 0.5803, 0.08029, 0.5504, 0.1167, 0.5283, 0.1582, 0.5146, 0.2032, 0.51, 0.25, 0.5146, 0.2968, 0.5283, 0.3418, 0.5504, 0.3833, 0.5803, 0.4197, 0.6167, 0.4496, 0.6582, 0.4717, 0.7032, 0.4854, 1.0, 0.5, 1.0, 1.0, 0.9688, 1.0, 0.9688, 0.5, 0.9688, 0.5, 0.9688, 1.0, 0.9375, 1.0, 0.9375, 0.5, 0.9375, 0.5, 0.9375, 1.0, 0.9062, 1.0, 0.9062, 0.5, 0.9062, 0.5, 0.9062, 1.0, 0.875, 1.0, 0.875, 0.5, 0.875, 0.5, 0.875, 1.0, 0.8438, 1.0, 0.8438, 0.5, 0.8438, 0.5, 0.8438, 1.0, 0.8125, 1.0, 0.8125, 0.5, 0.8125, 0.5, 0.8125, 1.0, 0.7812, 1.0, 0.7812, 0.5, 0.7812, 0.5, 0.7812, 1.0, 0.75, 1.0, 0.75, 0.5, 0.75, 0.5, 0.75, 1.0, 0.7188, 1.0, 0.7188, 0.5, 0.7188, 0.5, 0.7188, 1.0, 0.6875, 1.0, 0.6875, 0.5, 0.6875, 0.5, 0.6875, 1.0, 0.6562, 1.0, 0.6562, 0.5, 0.6562, 0.5, 0.6562, 1.0, 0.625, 1.0, 0.625, 0.5, 0.625, 0.5, 0.625, 1.0, 0.5938, 1.0, 0.5938, 0.5, 0.5938, 0.5, 0.5938, 1.0, 0.5625, 1.0, 0.5625, 0.5, 0.5625, 0.5, 0.5625, 1.0, 0.5312, 1.0, 0.5312, 0.5, 0.5312, 0.5, 0.5312, 1.0, 0.5, 1.0, 0.5, 0.5, 0.5, 0.5, 0.5, 1.0, 0.4688, 1.0, 0.4688, 0.5, 0.4688, 0.5, 0.4688, 1.0, 0.4375, 1.0, 0.4375, 0.5, 0.4375, 0.5, 0.4375, 1.0, 0.4062, 1.0, 0.4062, 0.5, 0.4062, 0.5, 0.4062, 1.0, 0.375, 1.0, 0.375, 0.5, 0.375, 0.5, 0.375, 1.0, 0.3438, 1.0, 0.3438, 0.5, 0.3438, 0.5, 0.3438, 1.0, 0.3125, 1.0, 0.3125, 0.5, 0.3125, 0.5, 0.3125, 1.0, 0.2812, 1.0, 0.2812, 0.5, 0.2812, 0.5, 0.2812, 1.0, 0.25, 1.0, 0.25, 0.5, 0.25, 0.5, 0.25, 1.0, 0.2188, 1.0, 0.2188, 0.5, 0.2188, 0.5, 0.2188, 1.0, 0.1875, 1.0, 0.1875, 0.5, 0.1875, 0.5, 0.1875, 1.0, 0.1562, 1.0, 0.1562, 0.5, 0.1562, 0.5, 0.1562, 1.0, 0.125, 1.0, 0.125, 0.5, 0.125, 0.5, 0.125, 1.0, 0.09375, 1.0, 0.09375, 0.5, 0.09375, 0.5, 0.09375, 1.0, 0.0625, 1.0, 0.0625, 0.5, 0.2968, 0.4854, 0.25, 0.49, 0.2032, 0.4854, 0.1582, 0.4717, 0.1167, 0.4496, 0.08029, 0.4197, 0.05045, 0.3833, 0.02827, 0.3418, 0.01461, 0.2968, 0.01, 0.25, 0.01461, 0.2032, 0.02827, 0.1582, 0.05045, 0.1167, 0.08029, 0.08029, 0.1167, 0.05045, 0.1582, 0.02827, 0.2032, 0.01461, 0.25, 0.01, 0.2968, 0.01461, 0.3418, 0.02827, 0.3833, 0.05045, 0.4197, 0.08029, 0.4496, 0.1167, 0.4717, 0.1582, 0.4854, 0.2032, 0.49, 0.25, 0.4854, 0.2968, 0.4717, 0.3418, 0.4496, 0.3833, 0.4197, 0.4197, 0.3833, 0.4496, 0.3418, 0.4717, 0.0625, 0.5, 0.0625, 1.0, 0.03125, 1.0, 0.03125, 0.5, 0.03125, 0.5, 0.03125, 1.0, 0.0, 1.0, 0.0, 0.5, 0.75, 0.49, 0.7968, 0.4854, 0.8418, 0.4717, 0.8833, 0.4496, 0.9197, 0.4197, 0.9496, 0.3833, 0.9717, 0.3418, 0.9854, 0.2968, 0.99, 0.25, 0.9854, 0.2032, 0.9717, 0.1582, 0.9496, 0.1167, 0.9197, 0.08029, 0.8833, 0.05045, 0.8418, 0.02827, 0.7968, 0.01461, 0.75, 0.01, 0.7032, 0.01461, 0.6582, 0.02827, 0.6167, 0.05045, 0.5803, 0.08029, 0.5504, 0.1167, 0.5283, 0.1582, 0.5146, 0.2032, 0.51, 0.25, 0.5146, 0.2968, 0.5283, 0.3418, 0.5504, 0.3833, 0.5803, 0.4197, 0.6167, 0.4496, 0.6582, 0.4717, 0.7032, 0.4854, 1.0, 0.5, 1.0, 1.0, 0.9688, 1.0, 0.9688, 0.5, 0.9688, 0.5, 0.9688, 1.0, 0.9375, 1.0, 0.9375, 0.5, 0.9375, 0.5, 0.9375, 1.0, 0.9062, 1.0, 0.9062, 0.5, 0.9062, 0.5, 0.9062, 1.0, 0.875, 1.0, 0.875, 0.5, 0.875, 0.5, 0.875, 1.0, 0.8438, 1.0, 0.8438, 0.5, 0.8438, 0.5, 0.8438, 1.0, 0.8125, 1.0, 0.8125, 0.5, 0.8125, 0.5, 0.8125, 1.0, 0.7812, 1.0, 0.7812, 0.5, 0.7812, 0.5, 0.7812, 1.0, 0.75, 1.0, 0.75, 0.5, 0.75, 0.5, 0.75, 1.0, 0.7188, 1.0, 0.7188, 0.5, 0.7188, 0.5, 0.7188, 1.0, 0.6875, 1.0, 0.6875, 0.5, 0.6875, 0.5, 0.6875, 1.0, 0.6562, 1.0, 0.6562, 0.5, 0.6562, 0.5, 0.6562, 1.0, 0.625, 1.0, 0.625, 0.5, 0.625, 0.5, 0.625, 1.0, 0.5938, 1.0, 0.5938, 0.5, 0.5938, 0.5, 0.5938, 1.0, 0.5625, 1.0, 0.5625, 0.5, 0.5625, 0.5, 0.5625, 1.0, 0.5312, 1.0, 0.5312, 0.5, 0.5312, 0.5, 0.5312, 1.0, 0.5, 1.0, 0.5, 0.5, 0.5, 0.5, 0.5, 1.0, 0.4688, 1.0, 0.4688, 0.5, 0.4688, 0.5, 0.4688, 1.0, 0.4375, 1.0, 0.4375, 0.5, 0.4375, 0.5, 0.4375, 1.0, 0.4062, 1.0, 0.4062, 0.5, 0.4062, 0.5, 0.4062, 1.0, 0.375, 1.0, 0.375, 0.5, 0.375, 0.5, 0.375, 1.0, 0.3438, 1.0, 0.3438, 0.5, 0.3438, 0.5, 0.3438, 1.0, 0.3125, 1.0, 0.3125, 0.5, 0.3125, 0.5, 0.3125, 1.0, 0.2812, 1.0, 0.2812, 0.5, 0.2812, 0.5, 0.2812, 1.0, 0.25, 1.0, 0.25, 0.5, 0.25, 0.5, 0.25, 1.0, 0.2188, 1.0, 0.2188, 0.5, 0.2188, 0.5, 0.2188, 1.0, 0.1875, 1.0, 0.1875, 0.5, 0.1875, 0.5, 0.1875, 1.0, 0.1562, 1.0, 0.1562, 0.5, 0.1562, 0.5, 0.1562, 1.0, 0.125, 1.0, 0.125, 0.5, 0.125, 0.5, 0.125, 1.0, 0.09375, 1.0, 0.09375, 0.5, 0.09375, 0.5, 0.09375, 1.0, 0.0625, 1.0, 0.0625, 0.5, 0.2968, 0.4854, 0.25, 0.49, 0.2032, 0.4854, 0.1582, 0.4717, 0.1167, 0.4496, 0.08029, 0.4197, 0.05045, 0.3833, 0.02827, 0.3418, 0.01461, 0.2968, 0.01, 0.25, 0.01461, 0.2032, 0.02827, 0.1582, 0.05045, 0.1167, 0.08029, 0.08029, 0.1167, 0.05045, 0.1582, 0.02827, 0.2032, 0.01461, 0.25, 0.01, 0.2968, 0.01461, 0.3418, 0.02827, 0.3833, 0.05045, 0.4197, 0.08029, 0.4496, 0.1167, 0.4717, 0.1582, 0.4854, 0.2032, 0.49, 0.25, 0.4854, 0.2968, 0.4717, 0.3418, 0.4496, 0.3833, 0.4197, 0.4197, 0.3833, 0.4496, 0.3418, 0.4717, 0.0625, 0.5, 0.0625, 1.0, 0.03125, 1.0, 0.03125, 0.5, 0.03125, 0.5, 0.03125, 1.0, 0.0, 1.0, 0.0, 0.5, 0.75, 0.49, 0.7968, 0.4854, 0.8418, 0.4717, 0.8833, 0.4496, 0.9197, 0.4197, 0.9496, 0.3833, 0.9717, 0.3418, 0.9854, 0.2968, 0.99, 0.25, 0.9854, 0.2032, 0.9717, 0.1582, 0.9496, 0.1167, 0.9197, 0.08029, 0.8833, 0.05045, 0.8418, 0.02827, 0.7968, 0.01461, 0.75, 0.01, 0.7032, 0.01461, 0.6582, 0.02827, 0.6167, 0.05045, 0.5803, 0.08029, 0.5504, 0.1167, 0.5283, 0.1582, 0.5146, 0.2032, 0.51, 0.25, 0.5146, 0.2968, 0.5283, 0.3418, 0.5504, 0.3833, 0.5803, 0.4197, 0.6167, 0.4496, 0.6582, 0.4717, 0.7032, 0.4854, 1.0, 0.5, 1.0, 1.0, 0.9688, 1.0, 0.9688, 0.5, 0.9688, 0.5, 0.9688, 1.0, 0.9375, 1.0, 0.9375, 0.5, 0.9375, 0.5, 0.9375, 1.0, 0.9062, 1.0, 0.9062, 0.5, 0.9062, 0.5, 0.9062, 1.0, 0.875, 1.0, 0.875, 0.5, 0.875, 0.5, 0.875, 1.0, 0.8438, 1.0, 0.8438, 0.5, 0.8438, 0.5, 0.8438, 1.0, 0.8125, 1.0, 0.8125, 0.5, 0.8125, 0.5, 0.8125, 1.0, 0.7812, 1.0, 0.7812, 0.5, 0.7812, 0.5, 0.7812, 1.0, 0.75, 1.0, 0.75, 0.5, 0.75, 0.5, 0.75, 1.0, 0.7188, 1.0, 0.7188, 0.5, 0.7188, 0.5, 0.7188, 1.0, 0.6875, 1.0, 0.6875, 0.5, 0.6875, 0.5, 0.6875, 1.0, 0.6562, 1.0, 0.6562, 0.5, 0.6562, 0.5, 0.6562, 1.0, 0.625, 1.0, 0.625, 0.5, 0.625, 0.5, 0.625, 1.0, 0.5938, 1.0, 0.5938, 0.5, 0.5938, 0.5, 0.5938, 1.0, 0.5625, 1.0, 0.5625, 0.5, 0.5625, 0.5, 0.5625, 1.0, 0.5312, 1.0, 0.5312, 0.5, 0.5312, 0.5, 0.5312, 1.0, 0.5, 1.0, 0.5, 0.5, 0.5, 0.5, 0.5, 1.0, 0.4688, 1.0, 0.4688, 0.5, 0.4688, 0.5, 0.4688, 1.0, 0.4375, 1.0, 0.4375, 0.5, 0.4375, 0.5, 0.4375, 1.0, 0.4062, 1.0, 0.4062, 0.5, 0.4062, 0.5, 0.4062, 1.0, 0.375, 1.0, 0.375, 0.5, 0.375, 0.5, 0.375, 1.0, 0.3438, 1.0, 0.3438, 0.5, 0.3438, 0.5, 0.3438, 1.0, 0.3125, 1.0, 0.3125, 0.5, 0.3125, 0.5, 0.3125, 1.0, 0.2812, 1.0, 0.2812, 0.5, 0.2812, 0.5, 0.2812, 1.0, 0.25, 1.0, 0.25, 0.5, 0.25, 0.5, 0.25, 1.0, 0.2188, 1.0, 0.2188, 0.5, 0.2188, 0.5, 0.2188, 1.0, 0.1875, 1.0, 0.1875, 0.5, 0.1875, 0.5, 0.1875, 1.0, 0.1562, 1.0, 0.1562, 0.5, 0.1562, 0.5, 0.1562, 1.0, 0.125, 1.0, 0.125, 0.5, 0.125, 0.5, 0.125, 1.0, 0.09375, 1.0, 0.09375, 0.5, 0.09375, 0.5, 0.09375, 1.0, 0.0625, 1.0, 0.0625, 0.5, 0.2968, 0.4854, 0.25, 0.49, 0.2032, 0.4854, 0.1582, 0.4717, 0.1167, 0.4496, 0.08029, 0.4197, 0.05045, 0.3833, 0.02827, 0.3418, 0.01461, 0.2968, 0.01, 0.25, 0.01461, 0.2032, 0.02827, 0.1582, 0.05045, 0.1167, 0.08029, 0.08029, 0.1167, 0.05045, 0.1582, 0.02827, 0.2032, 0.01461, 0.25, 0.01, 0.2968, 0.01461, 0.3418, 0.02827, 0.3833, 0.05045, 0.4197, 0.08029, 0.4496, 0.1167, 0.4717, 0.1582, 0.4854, 0.2032, 0.49, 0.25, 0.4854, 0.2968, 0.4717, 0.3418, 0.4496, 0.3833, 0.4197, 0.4197, 0.3833, 0.4496, 0.3418, 0.4717, 0.0625, 0.5, 0.0625, 1.0, 0.03125, 1.0, 0.03125, 0.5, 0.03125, 0.5, 0.03125, 1.0, 0.0, 1.0, 0.0, 0.5, 0.75, 0.49, 0.7968, 0.4854, 0.8418, 0.4717, 0.8833, 0.4496, 0.9197, 0.4197, 0.9496, 0.3833, 0.9717, 0.3418, 0.9854, 0.2968, 0.99, 0.25, 0.9854, 0.2032, 0.9717, 0.1582, 0.9496, 0.1167, 0.9197, 0.08029, 0.8833, 0.05045, 0.8418, 0.02827, 0.7968, 0.01461, 0.75, 0.01, 0.7032, 0.01461, 0.6582, 0.02827, 0.6167, 0.05045, 0.5803, 0.08029, 0.5504, 0.1167, 0.5283, 0.1582, 0.5146, 0.2032, 0.51, 0.25, 0.5146, 0.2968, 0.5283, 0.3418, 0.5504, 0.3833, 0.5803, 0.4197, 0.6167, 0.4496, 0.6582, 0.4717, 0.7032, 0.4854, 1.0, 0.5, 1.0, 1.0, 0.9688, 1.0, 0.9688, 0.5, 0.9688, 0.5, 0.9688, 1.0, 0.9375, 1.0, 0.9375, 0.5, 0.9375, 0.5, 0.9375, 1.0, 0.9062, 1.0, 0.9062, 0.5, 0.9062, 0.5, 0.9062, 1.0, 0.875, 1.0, 0.875, 0.5, 0.875, 0.5, 0.875, 1.0, 0.8438, 1.0, 0.8438, 0.5, 0.8438, 0.5, 0.8438, 1.0, 0.8125, 1.0, 0.8125, 0.5, 0.8125, 0.5, 0.8125, 1.0, 0.7812, 1.0, 0.7812, 0.5, 0.7812, 0.5, 0.7812, 1.0, 0.75, 1.0, 0.75, 0.5, 0.75, 0.5, 0.75, 1.0, 0.7188, 1.0, 0.7188, 0.5, 0.7188, 0.5, 0.7188, 1.0, 0.6875, 1.0, 0.6875, 0.5, 0.6875, 0.5, 0.6875, 1.0, 0.6562, 1.0, 0.6562, 0.5, 0.6562, 0.5, 0.6562, 1.0, 0.625, 1.0, 0.625, 0.5, 0.625, 0.5, 0.625, 1.0, 0.5938, 1.0, 0.5938, 0.5, 0.5938, 0.5, 0.5938, 1.0, 0.5625, 1.0, 0.5625, 0.5, 0.5625, 0.5, 0.5625, 1.0, 0.5312, 1.0, 0.5312, 0.5, 0.5312, 0.5, 0.5312, 1.0, 0.5, 1.0, 0.5, 0.5, 0.5, 0.5, 0.5, 1.0, 0.4688, 1.0, 0.4688, 0.5, 0.4688, 0.5, 0.4688, 1.0, 0.4375, 1.0, 0.4375, 0.5, 0.4375, 0.5, 0.4375, 1.0, 0.4062, 1.0, 0.4062, 0.5, 0.4062, 0.5, 0.4062, 1.0, 0.375, 1.0, 0.375, 0.5, 0.375, 0.5, 0.375, 1.0, 0.3438, 1.0, 0.3438, 0.5, 0.3438, 0.5, 0.3438, 1.0, 0.3125, 1.0, 0.3125, 0.5, 0.3125, 0.5, 0.3125, 1.0, 0.2812, 1.0, 0.2812, 0.5, 0.2812, 0.5, 0.2812, 1.0, 0.25, 1.0, 0.25, 0.5, 0.25, 0.5, 0.25, 1.0, 0.2188, 1.0, 0.2188, 0.5, 0.2188, 0.5, 0.2188, 1.0, 0.1875, 1.0, 0.1875, 0.5, 0.1875, 0.5, 0.1875, 1.0, 0.1562, 1.0, 0.1562, 0.5, 0.1562, 0.5, 0.1562, 1.0, 0.125, 1.0, 0.125, 0.5, 0.125, 0.5, 0.125, 1.0, 0.09375, 1.0, 0.09375, 0.5, 0.09375, 0.5, 0.09375, 1.0, 0.0625, 1.0, 0.0625, 0.5, 0.2968, 0.4854, 0.25, 0.49, 0.2032, 0.4854, 0.1582, 0.4717, 0.1167, 0.4496, 0.08029, 0.4197, 0.05045, 0.3833, 0.02827, 0.3418, 0.01461, 0.2968, 0.01, 0.25, 0.01461, 0.2032, 0.02827, 0.1582, 0.05045, 0.1167, 0.08029, 0.08029, 0.1167, 0.05045, 0.1582, 0.02827, 0.2032, 0.01461, 0.25, 0.01, 0.2968, 0.01461, 0.3418, 0.02827, 0.3833, 0.05045, 0.4197, 0.08029, 0.4496, 0.1167, 0.4717, 0.1582, 0.4854, 0.2032, 0.49, 0.25, 0.4854, 0.2968, 0.4717, 0.3418, 0.4496, 0.3833, 0.4197, 0.4197, 0.3833, 0.4496, 0.3418, 0.4717, 0.0625, 0.5, 0.0625, 1.0, 0.03125, 1.0, 0.03125, 0.5, 0.03125, 0.5, 0.03125, 1.0, 0.0, 1.0, 0.0, 0.5, 0.75, 0.49, 0.7968, 0.4854, 0.8418, 0.4717, 0.8833, 0.4496, 0.9197, 0.4197, 0.9496, 0.3833, 0.9717, 0.3418, 0.9854, 0.2968, 0.99, 0.25, 0.9854, 0.2032, 0.9717, 0.1582, 0.9496, 0.1167, 0.9197, 0.08029, 0.8833, 0.05045, 0.8418, 0.02827, 0.7968, 0.01461, 0.75, 0.01, 0.7032, 0.01461, 0.6582, 0.02827, 0.6167, 0.05045, 0.5803, 0.08029, 0.5504, 0.1167, 0.5283, 0.1582, 0.5146, 0.2032, 0.51, 0.25, 0.5146, 0.2968, 0.5283, 0.3418, 0.5504, 0.3833, 0.5803, 0.4197, 0.6167, 0.4496, 0.6582, 0.4717, 0.7032, 0.4854, 1.0, 0.5, 1.0, 1.0, 0.9688, 1.0, 0.9688, 0.5, 0.9688, 0.5, 0.9688, 1.0, 0.9375, 1.0, 0.9375, 0.5, 0.9375, 0.5, 0.9375, 1.0, 0.9062, 1.0, 0.9062, 0.5, 0.9062, 0.5, 0.9062, 1.0, 0.875, 1.0, 0.875, 0.5, 0.875, 0.5, 0.875, 1.0, 0.8438, 1.0, 0.8438, 0.5, 0.8438, 0.5, 0.8438, 1.0, 0.8125, 1.0, 0.8125, 0.5, 0.8125, 0.5, 0.8125, 1.0, 0.7812, 1.0, 0.7812, 0.5, 0.7812, 0.5, 0.7812, 1.0, 0.75, 1.0, 0.75, 0.5, 0.75, 0.5, 0.75, 1.0, 0.7188, 1.0, 0.7188, 0.5, 0.7188, 0.5, 0.7188, 1.0, 0.6875, 1.0, 0.6875, 0.5, 0.6875, 0.5, 0.6875, 1.0, 0.6562, 1.0, 0.6562, 0.5, 0.6562, 0.5, 0.6562, 1.0, 0.625, 1.0, 0.625, 0.5, 0.625, 0.5, 0.625, 1.0, 0.5938, 1.0, 0.5938, 0.5, 0.5938, 0.5, 0.5938, 1.0, 0.5625, 1.0, 0.5625, 0.5, 0.5625, 0.5, 0.5625, 1.0, 0.5312, 1.0, 0.5312, 0.5, 0.5312, 0.5, 0.5312, 1.0, 0.5, 1.0, 0.5, 0.5, 0.5, 0.5, 0.5, 1.0, 0.4688, 1.0, 0.4688, 0.5, 0.4688, 0.5, 0.4688, 1.0, 0.4375, 1.0, 0.4375, 0.5, 0.4375, 0.5, 0.4375, 1.0, 0.4062, 1.0, 0.4062, 0.5, 0.4062, 0.5, 0.4062, 1.0, 0.375, 1.0, 0.375, 0.5, 0.375, 0.5, 0.375, 1.0, 0.3438, 1.0, 0.3438, 0.5, 0.3438, 0.5, 0.3438, 1.0, 0.3125, 1.0, 0.3125, 0.5, 0.3125, 0.5, 0.3125, 1.0, 0.2812, 1.0, 0.2812, 0.5, 0.2812, 0.5, 0.2812, 1.0, 0.25, 1.0, 0.25, 0.5, 0.25, 0.5, 0.25, 1.0, 0.2188, 1.0, 0.2188, 0.5, 0.2188, 0.5, 0.2188, 1.0, 0.1875, 1.0, 0.1875, 0.5, 0.1875, 0.5, 0.1875, 1.0, 0.1562, 1.0, 0.1562, 0.5, 0.1562, 0.5, 0.1562, 1.0, 0.125, 1.0, 0.125, 0.5, 0.125, 0.5, 0.125, 1.0, 0.09375, 1.0, 0.09375, 0.5, 0.09375, 0.5, 0.09375, 1.0, 0.0625, 1.0, 0.0625, 0.5, 0.2968, 0.4854, 0.25, 0.49, 0.2032, 0.4854, 0.1582, 0.4717, 0.1167, 0.4496, 0.08029, 0.4197, 0.05045, 0.3833, 0.02827, 0.3418, 0.01461, 0.2968, 0.01, 0.25, 0.01461, 0.2032, 0.02827, 0.1582, 0.05045, 0.1167, 0.08029, 0.08029, 0.1167, 0.05045, 0.1582, 0.02827, 0.2032, 0.01461, 0.25, 0.01, 0.2968, 0.01461, 0.3418, 0.02827, 0.3833, 0.05045, 0.4197, 0.08029, 0.4496, 0.1167, 0.4717, 0.1582, 0.4854, 0.2032, 0.49, 0.25, 0.4854, 0.2968, 0.4717, 0.3418, 0.4496, 0.3833, 0.4197, 0.4197, 0.3833, 0.4496, 0.3418, 0.4717, 0.0625, 0.5, 0.0625, 1.0, 0.03125, 1.0, 0.03125, 0.5, 0.03125, 0.5, 0.03125, 1.0, 0.0, 1.0, 0.0, 0.5, 0.75, 0.49, 0.7968, 0.4854, 0.8418, 0.4717, 0.8833, 0.4496, 0.9197, 0.4197, 0.9496, 0.3833, 0.9717, 0.3418, 0.9854, 0.2968, 0.99, 0.25, 0.9854, 0.2032, 0.9717, 0.1582, 0.9496, 0.1167, 0.9197, 0.08029, 0.8833, 0.05045, 0.8418, 0.02827, 0.7968, 0.01461, 0.75, 0.01, 0.7032, 0.01461, 0.6582, 0.02827, 0.6167, 0.05045, 0.5803, 0.08029, 0.5504, 0.1167, 0.5283, 0.1582, 0.5146, 0.2032, 0.51, 0.25, 0.5146, 0.2968, 0.5283, 0.3418, 0.5504, 0.3833, 0.5803, 0.4197, 0.6167, 0.4496, 0.6582, 0.4717, 0.7032, 0.4854, 1.0, 0.5, 1.0, 1.0, 0.9688, 1.0, 0.9688, 0.5, 0.9688, 0.5, 0.9688, 1.0, 0.9375, 1.0, 0.9375, 0.5, 0.9375, 0.5, 0.9375, 1.0, 0.9062, 1.0, 0.9062, 0.5, 0.9062, 0.5, 0.9062, 1.0, 0.875, 1.0, 0.875, 0.5, 0.875, 0.5, 0.875, 1.0, 0.8438, 1.0, 0.8438, 0.5, 0.8438, 0.5, 0.8438, 1.0, 0.8125, 1.0, 0.8125, 0.5, 0.8125, 0.5, 0.8125, 1.0, 0.7812, 1.0, 0.7812, 0.5, 0.7812, 0.5, 0.7812, 1.0, 0.75, 1.0, 0.75, 0.5, 0.75, 0.5, 0.75, 1.0, 0.7188, 1.0, 0.7188, 0.5, 0.7188, 0.5, 0.7188, 1.0, 0.6875, 1.0, 0.6875, 0.5, 0.6875, 0.5, 0.6875, 1.0, 0.6562, 1.0, 0.6562, 0.5, 0.6562, 0.5, 0.6562, 1.0, 0.625, 1.0, 0.625, 0.5, 0.625, 0.5, 0.625, 1.0, 0.5938, 1.0, 0.5938, 0.5, 0.5938, 0.5, 0.5938, 1.0, 0.5625, 1.0, 0.5625, 0.5, 0.5625, 0.5, 0.5625, 1.0, 0.5312, 1.0, 0.5312, 0.5, 0.5312, 0.5, 0.5312, 1.0, 0.5, 1.0, 0.5, 0.5, 0.5, 0.5, 0.5, 1.0, 0.4688, 1.0, 0.4688, 0.5, 0.4688, 0.5, 0.4688, 1.0, 0.4375, 1.0, 0.4375, 0.5, 0.4375, 0.5, 0.4375, 1.0, 0.4062, 1.0, 0.4062, 0.5, 0.4062, 0.5, 0.4062, 1.0, 0.375, 1.0, 0.375, 0.5, 0.375, 0.5, 0.375, 1.0, 0.3438, 1.0, 0.3438, 0.5, 0.3438, 0.5, 0.3438, 1.0, 0.3125, 1.0, 0.3125, 0.5, 0.3125, 0.5, 0.3125, 1.0, 0.2812, 1.0, 0.2812, 0.5, 0.2812, 0.5, 0.2812, 1.0, 0.25, 1.0, 0.25, 0.5, 0.25, 0.5, 0.25, 1.0, 0.2188, 1.0, 0.2188, 0.5, 0.2188, 0.5, 0.2188, 1.0, 0.1875, 1.0, 0.1875, 0.5, 0.1875, 0.5, 0.1875, 1.0, 0.1562, 1.0, 0.1562, 0.5, 0.1562, 0.5, 0.1562, 1.0, 0.125, 1.0, 0.125, 0.5, 0.125, 0.5, 0.125, 1.0, 0.09375, 1.0, 0.09375, 0.5, 0.09375, 0.5, 0.09375, 1.0, 0.0625, 1.0, 0.0625, 0.5, 0.2968, 0.4854, 0.25, 0.49, 0.2032, 0.4854, 0.1582, 0.4717, 0.1167, 0.4496, 0.08029, 0.4197, 0.05045, 0.3833, 0.02827, 0.3418, 0.01461, 0.2968, 0.01, 0.25, 0.01461, 0.2032, 0.02827, 0.1582, 0.05045, 0.1167, 0.08029, 0.08029, 0.1167, 0.05045, 0.1582, 0.02827, 0.2032, 0.01461, 0.25, 0.01, 0.2968, 0.01461, 0.3418, 0.02827, 0.3833, 0.05045, 0.4197, 0.08029, 0.4496, 0.1167, 0.4717, 0.1582, 0.4854, 0.2032, 0.49, 0.25, 0.4854, 0.2968, 0.4717, 0.3418, 0.4496, 0.3833, 0.4197, 0.4197, 0.3833, 0.4496, 0.3418, 0.4717, 0.0625, 0.5, 0.0625, 1.0, 0.03125, 1.0, 0.03125, 0.5, 0.03125, 0.5, 0.03125, 1.0, 0.0, 1.0, 0.0, 0.5, 0.75, 0.49, 0.7968, 0.4854, 0.8418, 0.4717, 0.8833, 0.4496, 0.9197, 0.4197, 0.9496, 0.3833, 0.9717, 0.3418, 0.9854, 0.2968, 0.99, 0.25, 0.9854, 0.2032, 0.9717, 0.1582, 0.9496, 0.1167, 0.9197, 0.08029, 0.8833, 0.05045, 0.8418, 0.02827, 0.7968, 0.01461, 0.75, 0.01, 0.7032, 0.01461, 0.6582, 0.02827, 0.6167, 0.05045, 0.5803, 0.08029, 0.5504, 0.1167, 0.5283, 0.1582, 0.5146, 0.2032, 0.51, 0.25, 0.5146, 0.2968, 0.5283, 0.3418, 0.5504, 0.3833, 0.5803, 0.4197, 0.6167, 0.4496, 0.6582, 0.4717, 0.7032, 0.4854, 1.0, 0.5, 1.0, 1.0, 0.9688, 1.0, 0.9688, 0.5, 0.9688, 0.5, 0.9688, 1.0, 0.9375, 1.0, 0.9375, 0.5, 0.9375, 0.5, 0.9375, 1.0, 0.9062, 1.0, 0.9062, 0.5, 0.9062, 0.5, 0.9062, 1.0, 0.875, 1.0, 0.875, 0.5, 0.875, 0.5, 0.875, 1.0, 0.8438, 1.0, 0.8438, 0.5, 0.8438, 0.5, 0.8438, 1.0, 0.8125, 1.0, 0.8125, 0.5, 0.8125, 0.5, 0.8125, 1.0, 0.7812, 1.0, 0.7812, 0.5, 0.7812, 0.5, 0.7812, 1.0, 0.75, 1.0, 0.75, 0.5, 0.75, 0.5, 0.75, 1.0, 0.7188, 1.0, 0.7188, 0.5, 0.7188, 0.5, 0.7188, 1.0, 0.6875, 1.0, 0.6875, 0.5, 0.6875, 0.5, 0.6875, 1.0, 0.6562, 1.0, 0.6562, 0.5, 0.6562, 0.5, 0.6562, 1.0, 0.625, 1.0, 0.625, 0.5, 0.625, 0.5, 0.625, 1.0, 0.5938, 1.0, 0.5938, 0.5, 0.5938, 0.5, 0.5938, 1.0, 0.5625, 1.0, 0.5625, 0.5, 0.5625, 0.5, 0.5625, 1.0, 0.5312, 1.0, 0.5312, 0.5, 0.5312, 0.5, 0.5312, 1.0, 0.5, 1.0, 0.5, 0.5, 0.5, 0.5, 0.5, 1.0, 0.4688, 1.0, 0.4688, 0.5, 0.4688, 0.5, 0.4688, 1.0, 0.4375, 1.0, 0.4375, 0.5, 0.4375, 0.5, 0.4375, 1.0, 0.4062, 1.0, 0.4062, 0.5, 0.4062, 0.5, 0.4062, 1.0, 0.375, 1.0, 0.375, 0.5, 0.375, 0.5, 0.375, 1.0, 0.3438, 1.0, 0.3438, 0.5, 0.3438, 0.5, 0.3438, 1.0, 0.3125, 1.0, 0.3125, 0.5, 0.3125, 0.5, 0.3125, 1.0, 0.2812, 1.0, 0.2812, 0.5, 0.2812, 0.5, 0.2812, 1.0, 0.25, 1.0, 0.25, 0.5, 0.25, 0.5, 0.25, 1.0, 0.2188, 1.0, 0.2188, 0.5, 0.2188, 0.5, 0.2188, 1.0, 0.1875, 1.0, 0.1875, 0.5, 0.1875, 0.5, 0.1875, 1.0, 0.1562, 1.0, 0.1562, 0.5, 0.1562, 0.5, 0.1562, 1.0, 0.125, 1.0, 0.125, 0.5, 0.125, 0.5, 0.125, 1.0, 0.09375, 1.0, 0.09375, 0.5, 0.09375, 0.5, 0.09375, 1.0, 0.0625, 1.0, 0.0625, 0.5, 0.2968, 0.4854, 0.25, 0.49, 0.2032, 0.4854, 0.1582, 0.4717, 0.1167, 0.4496, 0.08029, 0.4197, 0.05045, 0.3833, 0.02827, 0.3418, 0.01461, 0.2968, 0.01, 0.25, 0.01461, 0.2032, 0.02827, 0.1582, 0.05045, 0.1167, 0.08029, 0.08029, 0.1167, 0.05045, 0.1582, 0.02827, 0.2032, 0.01461, 0.25, 0.01, 0.2968, 0.01461, 0.3418, 0.02827, 0.3833, 0.05045, 0.4197, 0.08029, 0.4496, 0.1167, 0.4717, 0.1582, 0.4854, 0.2032, 0.49, 0.25, 0.4854, 0.2968, 0.4717, 0.3418, 0.4496, 0.3833, 0.4197, 0.4197, 0.3833, 0.4496, 0.3418, 0.4717, 0.0625, 0.5, 0.0625, 1.0, 0.03125, 1.0, 0.03125, 0.5, 0.03125, 0.5, 0.03125, 1.0, 0.0, 1.0, 0.0, 0.5, 0.75, 0.49, 0.7968, 0.4854, 0.8418, 0.4717, 0.8833, 0.4496, 0.9197, 0.4197, 0.9496, 0.3833, 0.9717, 0.3418, 0.9854, 0.2968, 0.99, 0.25, 0.9854, 0.2032, 0.9717, 0.1582, 0.9496, 0.1167, 0.9197, 0.08029, 0.8833, 0.05045, 0.8418, 0.02827, 0.7968, 0.01461, 0.75, 0.01, 0.7032, 0.01461, 0.6582, 0.02827, 0.6167, 0.05045, 0.5803, 0.08029, 0.5504, 0.1167, 0.5283, 0.1582, 0.5146, 0.2032, 0.51, 0.25, 0.5146, 0.2968, 0.5283, 0.3418, 0.5504, 0.3833, 0.5803, 0.4197, 0.6167, 0.4496, 0.6582, 0.4717, 0.7032, 0.4854, 0.75, 0.49, 0.7968, 0.4854, 0.8418, 0.4717, 0.8833, 0.4496, 0.9197, 0.4197, 0.9496, 0.3833, 0.9717, 0.3418, 0.9854, 0.2968, 0.99, 0.25, 0.9854, 0.2032, 0.9717, 0.1582, 0.9496, 0.1167, 0.9197, 0.08029, 0.8833, 0.05045, 0.8418, 0.02827, 0.7968, 0.01461, 0.75, 0.01, 0.7032, 0.01461, 0.6582, 0.02827, 0.6167, 0.05045, 0.5803, 0.08029, 0.5504, 0.1167, 0.5283, 0.1582, 0.5146, 0.2032, 0.51, 0.25, 0.5146, 0.2968, 0.5283, 0.3418, 0.5504, 0.3833, 0.5803, 0.4197, 0.6167, 0.4496, 0.6582, 0.4717, 0.7032, 0.4854, 0.03125, 0.5, 0.03125, 1.0, 0.0, 1.0, 0.0, 0.5, 0.0625, 0.5, 0.0625, 1.0, 0.03125, 1.0, 0.03125, 0.5, 0.2968, 0.4854, 0.25, 0.49, 0.2032, 0.4854, 0.1582, 0.4717, 0.1167, 0.4496, 0.08029, 0.4197, 0.05045, 0.3833, 0.02827, 0.3418, 0.01461, 0.2968, 0.01, 0.25, 0.01461, 0.2032, 0.02827, 0.1582, 0.05045, 0.1167, 0.08029, 0.08029, 0.1167, 0.05045, 0.1582, 0.02827, 0.2032, 0.01461, 0.25, 0.01, 0.2968, 0.01461, 0.3418, 0.02827, 0.3833, 0.05045, 0.4197, 0.08029, 0.4496, 0.1167, 0.4717, 0.1582, 0.4854, 0.2032, 0.49, 0.25, 0.4854, 0.2968, 0.4717, 0.3418, 0.4496, 0.3833, 0.4197, 0.4197, 0.3833, 0.4496, 0.3418, 0.4717, 0.09375, 0.5, 0.09375, 1.0, 0.0625, 1.0, 0.0625, 0.5, 0.125, 0.5, 0.125, 1.0, 0.09375, 1.0, 0.09375, 0.5, 0.1562, 0.5, 0.1562, 1.0, 0.125, 1.0, 0.125, 0.5, 0.1875, 0.5, 0.1875, 1.0, 0.1562, 1.0, 0.1562, 0.5, 0.2188, 0.5, 0.2188, 1.0, 0.1875, 1.0, 0.1875, 0.5, 0.25, 0.5, 0.25, 1.0, 0.2188, 1.0, 0.2188, 0.5, 0.2812, 0.5, 0.2812, 1.0, 0.25, 1.0, 0.25, 0.5, 0.3125, 0.5, 0.3125, 1.0, 0.2812, 1.0, 0.2812, 0.5, 0.3438, 0.5, 0.3438, 1.0, 0.3125, 1.0, 0.3125, 0.5, 0.375, 0.5, 0.375, 1.0, 0.3438, 1.0, 0.3438, 0.5, 0.4062, 0.5, 0.4062, 1.0, 0.375, 1.0, 0.375, 0.5, 0.4375, 0.5, 0.4375, 1.0, 0.4062, 1.0, 0.4062, 0.5, 0.4688, 0.5, 0.4688, 1.0, 0.4375, 1.0, 0.4375, 0.5, 0.5, 0.5, 0.5, 1.0, 0.4688, 1.0, 0.4688, 0.5, 0.5312, 0.5, 0.5312, 1.0, 0.5, 1.0, 0.5, 0.5, 0.5625, 0.5, 0.5625, 1.0, 0.5312, 1.0, 0.5312, 0.5, 0.5938, 0.5, 0.5938, 1.0, 0.5625, 1.0, 0.5625, 0.5, 0.625, 0.5, 0.625, 1.0, 0.5938, 1.0, 0.5938, 0.5, 0.6562, 0.5, 0.6562, 1.0, 0.625, 1.0, 0.625, 0.5, 0.6875, 0.5, 0.6875, 1.0, 0.6562, 1.0, 0.6562, 0.5, 0.7188, 0.5, 0.7188, 1.0, 0.6875, 1.0, 0.6875, 0.5, 0.75, 0.5, 0.75, 1.0, 0.7188, 1.0, 0.7188, 0.5, 0.7812, 0.5, 0.7812, 1.0, 0.75, 1.0, 0.75, 0.5, 0.8125, 0.5, 0.8125, 1.0, 0.7812, 1.0, 0.7812, 0.5, 0.8438, 0.5, 0.8438, 1.0, 0.8125, 1.0, 0.8125, 0.5, 0.875, 0.5, 0.875, 1.0, 0.8438, 1.0, 0.8438, 0.5, 0.9062, 0.5, 0.9062, 1.0, 0.875, 1.0, 0.875, 0.5, 0.9375, 0.5, 0.9375, 1.0, 0.9062, 1.0, 0.9062, 0.5, 0.9688, 0.5, 0.9688, 1.0, 0.9375, 1.0, 0.9375, 0.5, 1.0, 0.5, 1.0, 1.0, 0.9688, 1.0, 0.9688, 0.5])
me_cylinder.use_remesh_fix_poles = True
me_cylinder.use_remesh_preserve_attributes = False
me_cylinder.use_mirror_vertex_groups = False
me_cylinder.update()

# ---- objects
ob_cylinder = bpy.data.objects.new('Cylinder', me_cylinder)

# ---- transforms, parenting, visibility, modifiers, constraints
ob_cylinder.location = (0.0, 0.0, 0.0)
ob_cylinder.rotation_euler = (1.571, -0.0, 0.0)
ob_cylinder.lineart.crease_threshold = 0.0

# ---- collection membership
col_collection.objects.link(ob_cylinder)

# ---- scene / render settings (as saved in the file)
scene.frame_start = 1; scene.frame_end = 250; scene.frame_set(1)
scene.render.engine = 'BLENDER_EEVEE_NEXT'
scene.cycles.use_denoising = False
scene.cycles.samples = 128
scene.cycles.sampling_pattern = 'TABULATED_SOBOL'
scene.cycles.use_adaptive_sampling = False
scene.cycles.use_light_tree = False
scene.view_settings.view_transform = 'Filmic'
bpy.context.view_layer.update()

# ---- added for rendering (the .blend has no active camera and no usable light): camera, sun
cam_auto = bpy.data.cameras.new('AutoCamera')
cam_auto.lens = 50.0
cam_auto.sensor_width = 36.0
cam_auto.clip_end = 1000.0
ob_auto_camera = bpy.data.objects.new('AutoCamera', cam_auto)
scene.collection.objects.link(ob_auto_camera)
ob_auto_camera.location = (1.79289, -1.67442, 1.14002)
ob_auto_camera.rotation_euler = (1.09748, -7.21219e-08, 0.694738)
scene.camera = ob_auto_camera
light_auto_sun = bpy.data.lights.new('AutoSun', 'SUN')
light_auto_sun.energy = 3.0
light_auto_sun.angle = 0.0523599
ob_auto_sun = bpy.data.objects.new('AutoSun', light_auto_sun)
scene.collection.objects.link(ob_auto_sun)
ob_auto_sun.rotation_euler = (0.872665, 0.174533, 0.523599)
bpy.context.view_layer.update()
